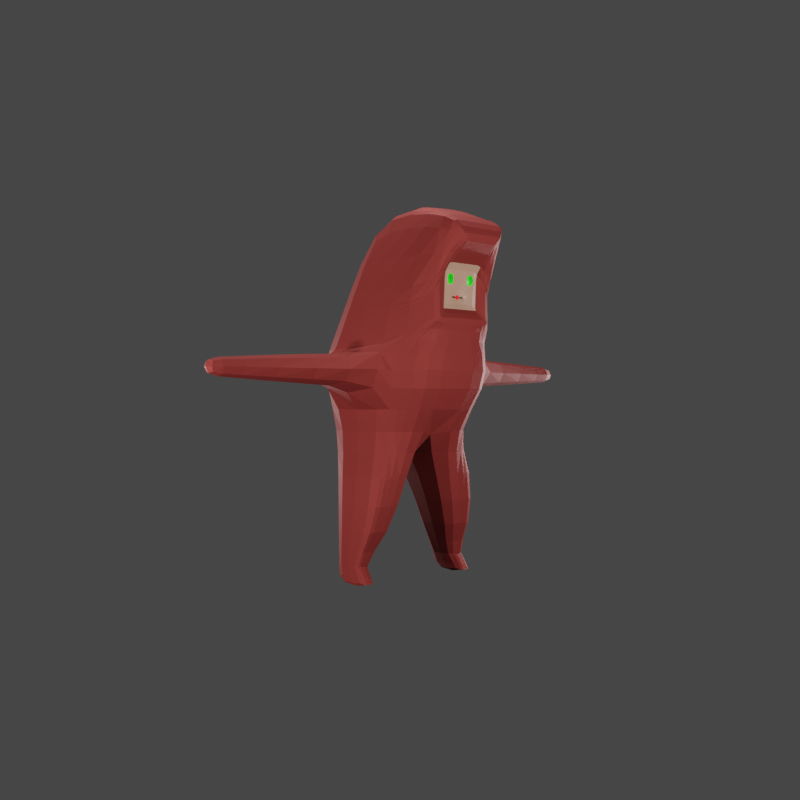 # Source: player_angles.blend  (saved by Blender 3.5.10; exported with 4.5.12 LTS)
import bpy
from mathutils import Matrix  # noqa: F401  (used for matrix-valued properties, if any)

bpy.ops.wm.read_factory_settings(use_empty=True)
scene = bpy.context.scene
scene.name = 'Scene'

# ---- collections
col_collection = bpy.data.collections.new('Collection'); scene.collection.children.link(col_collection)
col_anglecollection = bpy.data.collections.new('AngleCollection'); col_collection.children.link(col_anglecollection)

# ---- materials (node trees are filled in below, after node groups)
mat_base = bpy.data.materials.new('Base')
mat_base.alpha_threshold = 0.0
mat_base.use_transparent_shadow = False
mat_base.roughness = 0.5
mat_base.line_color = (0.0, 0.0, 0.0, 1.0)
mat_material = bpy.data.materials.new('Material')
mat_material.use_transparent_shadow = False
mat_material_001 = bpy.data.materials.new('Material.001')
mat_material_001.use_transparent_shadow = False
mat_material_002 = bpy.data.materials.new('Material.002')
mat_material_002.use_transparent_shadow = False
mat_material_003 = bpy.data.materials.new('Material.003')
mat_material_003.use_transparent_shadow = False
mat_base_001 = bpy.data.materials.new('Base.001')
mat_base_001.alpha_threshold = 0.0
mat_base_001.use_transparent_shadow = False
mat_base_001.roughness = 0.5
mat_base_001.line_color = (0.0, 0.0, 0.0, 1.0)
mat_material_007 = bpy.data.materials.new('Material.007')
mat_material_007.use_transparent_shadow = False
mat_material_006 = bpy.data.materials.new('Material.006')
mat_material_006.use_transparent_shadow = False
mat_material_005 = bpy.data.materials.new('Material.005')
mat_material_005.use_transparent_shadow = False
mat_material_004 = bpy.data.materials.new('Material.004')
mat_material_004.use_transparent_shadow = False

# ---- material node trees
mat_base.use_nodes = True; mat_base.node_tree.nodes.clear()
_N = mat_base.node_tree.nodes; _L = mat_base.node_tree.links
n0 = _N.new('ShaderNodeOutputMaterial'); n0.name = 'Material Output'; n0.location = (300, 300)
n1 = _N.new('ShaderNodeBsdfPrincipled'); n1.name = 'Principled BSDF'; n1.location = (10, 300)
n1.distribution = 'GGX'
n1.subsurface_method = 'RANDOM_WALK_SKIN'
n1.inputs[0].default_value = (0.2061, 0.02677, 0.02325, 1.0)
n1.inputs[1].default_value = 0.7
n1.inputs[2].default_value = 0.7727
n1.inputs[3].default_value = 1.45
n1.inputs[13].default_value = 0.2182
n1.inputs[27].default_value = (0.0, 0.0, 0.0, 1.0)
n1.inputs[28].default_value = 1.0
_L.new(n1.outputs[0], n0.inputs[0])
n0.is_active_output = True
mat_material.use_nodes = True; mat_material.node_tree.nodes.clear()
_N = mat_material.node_tree.nodes; _L = mat_material.node_tree.links
n0 = _N.new('ShaderNodeBsdfPrincipled'); n0.name = 'Principled BSDF'; n0.location = (10, 300)
n0.distribution = 'GGX'
n0.subsurface_method = 'RANDOM_WALK_SKIN'
n0.inputs[0].default_value = (0.3067, 0.1641, 0.1122, 1.0)
n0.inputs[3].default_value = 1.45
n0.inputs[27].default_value = (0.0, 0.0, 0.0, 1.0)
n0.inputs[28].default_value = 1.0
n1 = _N.new('ShaderNodeOutputMaterial'); n1.name = 'Material Output'; n1.location = (300, 300)
_L.new(n0.outputs[0], n1.inputs[0])
n1.is_active_output = True
mat_material_001.use_nodes = True; mat_material_001.node_tree.nodes.clear()
_N = mat_material_001.node_tree.nodes; _L = mat_material_001.node_tree.links
n0 = _N.new('ShaderNodeBsdfPrincipled'); n0.name = 'Principled BSDF'; n0.location = (10, 300)
n0.distribution = 'GGX'
n0.subsurface_method = 'RANDOM_WALK_SKIN'
n0.inputs[0].default_value = (0.0, 0.8, 0.001218, 1.0)
n0.inputs[3].default_value = 1.45
n0.inputs[27].default_value = (0.0, 0.0, 0.0, 1.0)
n0.inputs[28].default_value = 1.0
n1 = _N.new('ShaderNodeOutputMaterial'); n1.name = 'Material Output'; n1.location = (300, 300)
_L.new(n0.outputs[0], n1.inputs[0])
n1.is_active_output = True
mat_material_002.use_nodes = True; mat_material_002.node_tree.nodes.clear()
_N = mat_material_002.node_tree.nodes; _L = mat_material_002.node_tree.links
n0 = _N.new('ShaderNodeBsdfPrincipled'); n0.name = 'Principled BSDF'; n0.location = (10, 300)
n0.distribution = 'GGX'
n0.subsurface_method = 'RANDOM_WALK_SKIN'
n0.inputs[0].default_value = (0.0, 0.0, 0.0, 1.0)
n0.inputs[3].default_value = 1.45
n0.inputs[27].default_value = (0.0, 0.0, 0.0, 1.0)
n0.inputs[28].default_value = 1.0
n1 = _N.new('ShaderNodeOutputMaterial'); n1.name = 'Material Output'; n1.location = (300, 300)
_L.new(n0.outputs[0], n1.inputs[0])
n1.is_active_output = True
mat_material_003.use_nodes = True; mat_material_003.node_tree.nodes.clear()
_N = mat_material_003.node_tree.nodes; _L = mat_material_003.node_tree.links
n0 = _N.new('ShaderNodeBsdfPrincipled'); n0.name = 'Principled BSDF'; n0.location = (10, 300)
n0.distribution = 'GGX'
n0.subsurface_method = 'RANDOM_WALK_SKIN'
n0.inputs[0].default_value = (0.8, 0.0, 0.001207, 1.0)
n0.inputs[3].default_value = 1.45
n0.inputs[27].default_value = (0.0, 0.0, 0.0, 1.0)
n0.inputs[28].default_value = 1.0
n1 = _N.new('ShaderNodeOutputMaterial'); n1.name = 'Material Output'; n1.location = (300, 300)
_L.new(n0.outputs[0], n1.inputs[0])
n1.is_active_output = True
mat_base_001.use_nodes = True; mat_base_001.node_tree.nodes.clear()
_N = mat_base_001.node_tree.nodes; _L = mat_base_001.node_tree.links
n0 = _N.new('ShaderNodeOutputMaterial'); n0.name = 'Material Output'; n0.location = (300, 300)
n1 = _N.new('ShaderNodeBsdfPrincipled'); n1.name = 'Principled BSDF'; n1.location = (10, 300)
n1.distribution = 'GGX'
n1.subsurface_method = 'RANDOM_WALK_SKIN'
n1.inputs[0].default_value = (0.2061, 0.02677, 0.02325, 1.0)
n1.inputs[1].default_value = 0.7
n1.inputs[2].default_value = 0.7727
n1.inputs[3].default_value = 1.45
n1.inputs[13].default_value = 0.2182
n1.inputs[27].default_value = (0.0, 0.0, 0.0, 1.0)
n1.inputs[28].default_value = 1.0
_L.new(n1.outputs[0], n0.inputs[0])
n0.is_active_output = True
mat_material_007.use_nodes = True; mat_material_007.node_tree.nodes.clear()
_N = mat_material_007.node_tree.nodes; _L = mat_material_007.node_tree.links
n0 = _N.new('ShaderNodeBsdfPrincipled'); n0.name = 'Principled BSDF'; n0.location = (10, 300)
n0.distribution = 'GGX'
n0.subsurface_method = 'RANDOM_WALK_SKIN'
n0.inputs[0].default_value = (0.3067, 0.1641, 0.1122, 1.0)
n0.inputs[3].default_value = 1.45
n0.inputs[27].default_value = (0.0, 0.0, 0.0, 1.0)
n0.inputs[28].default_value = 1.0
n1 = _N.new('ShaderNodeOutputMaterial'); n1.name = 'Material Output'; n1.location = (300, 300)
_L.new(n0.outputs[0], n1.inputs[0])
n1.is_active_output = True
mat_material_006.use_nodes = True; mat_material_006.node_tree.nodes.clear()
_N = mat_material_006.node_tree.nodes; _L = mat_material_006.node_tree.links
n0 = _N.new('ShaderNodeBsdfPrincipled'); n0.name = 'Principled BSDF'; n0.location = (10, 300)
n0.distribution = 'GGX'
n0.subsurface_method = 'RANDOM_WALK_SKIN'
n0.inputs[0].default_value = (0.0, 0.8, 0.001218, 1.0)
n0.inputs[3].default_value = 1.45
n0.inputs[27].default_value = (0.0, 0.0, 0.0, 1.0)
n0.inputs[28].default_value = 1.0
n1 = _N.new('ShaderNodeOutputMaterial'); n1.name = 'Material Output'; n1.location = (300, 300)
_L.new(n0.outputs[0], n1.inputs[0])
n1.is_active_output = True
mat_material_005.use_nodes = True; mat_material_005.node_tree.nodes.clear()
_N = mat_material_005.node_tree.nodes; _L = mat_material_005.node_tree.links
n0 = _N.new('ShaderNodeBsdfPrincipled'); n0.name = 'Principled BSDF'; n0.location = (10, 300)
n0.distribution = 'GGX'
n0.subsurface_method = 'RANDOM_WALK_SKIN'
n0.inputs[0].default_value = (0.0, 0.0, 0.0, 1.0)
n0.inputs[3].default_value = 1.45
n0.inputs[27].default_value = (0.0, 0.0, 0.0, 1.0)
n0.inputs[28].default_value = 1.0
n1 = _N.new('ShaderNodeOutputMaterial'); n1.name = 'Material Output'; n1.location = (300, 300)
_L.new(n0.outputs[0], n1.inputs[0])
n1.is_active_output = True
mat_material_004.use_nodes = True; mat_material_004.node_tree.nodes.clear()
_N = mat_material_004.node_tree.nodes; _L = mat_material_004.node_tree.links
n0 = _N.new('ShaderNodeBsdfPrincipled'); n0.name = 'Principled BSDF'; n0.location = (10, 300)
n0.distribution = 'GGX'
n0.subsurface_method = 'RANDOM_WALK_SKIN'
n0.inputs[0].default_value = (0.8, 0.0, 0.001207, 1.0)
n0.inputs[3].default_value = 1.45
n0.inputs[27].default_value = (0.0, 0.0, 0.0, 1.0)
n0.inputs[28].default_value = 1.0
n1 = _N.new('ShaderNodeOutputMaterial'); n1.name = 'Material Output'; n1.location = (300, 300)
_L.new(n0.outputs[0], n1.inputs[0])
n1.is_active_output = True

# ---- world
world_world = bpy.data.worlds.new('World'); scene.world = world_world
world_world.use_nodes = True; world_world.node_tree.nodes.clear()
_N = world_world.node_tree.nodes; _L = world_world.node_tree.links
n0 = _N.new('ShaderNodeOutputWorld'); n0.name = 'World Output'; n0.location = (300, 300)
n1 = _N.new('ShaderNodeBackground'); n1.name = 'Background'; n1.location = (10, 300)
n1.inputs[0].default_value = (0.05088, 0.05088, 0.05088, 1.0)
_L.new(n1.outputs[0], n0.inputs[0])
n0.is_active_output = True
world_world.color = (0.05088, 0.05088, 0.05088)
world_world.use_sun_shadow = False
world_world.sun_shadow_jitter_overblur = 0.0

# ---- cameras
cam_camera = bpy.data.cameras.new('Camera')
cam_camera.clip_end = 100.0
cam_camera.ortho_scale = 7.314
cam_camera_001 = bpy.data.cameras.new('Camera.001')
cam_camera_001.clip_end = 100.0
cam_camera_001.ortho_scale = 7.314
cam_camera_002 = bpy.data.cameras.new('Camera.002')
cam_camera_002.clip_end = 100.0
cam_camera_002.ortho_scale = 7.314
cam_camera_003 = bpy.data.cameras.new('Camera.003')
cam_camera_003.clip_end = 100.0
cam_camera_003.ortho_scale = 7.314
cam_camera_004 = bpy.data.cameras.new('Camera.004')
cam_camera_004.clip_end = 100.0
cam_camera_004.ortho_scale = 7.314
cam_camera_005 = bpy.data.cameras.new('Camera.005')
cam_camera_005.clip_end = 100.0
cam_camera_005.ortho_scale = 7.314
cam_camera_006 = bpy.data.cameras.new('Camera.006')
cam_camera_006.clip_end = 100.0
cam_camera_006.ortho_scale = 7.314
cam_camera_007 = bpy.data.cameras.new('Camera.007')
cam_camera_007.clip_end = 100.0
cam_camera_007.ortho_scale = 7.314

# ---- lights
light_light = bpy.data.lights.new('Light', 'POINT')
light_light.transmission_factor = 0.0
light_light.energy = 1000.0
light_light.shadow_soft_size = 0.1
light_light.shadow_maximum_resolution = 0.006
light_light.use_absolute_resolution = True
light_light_002 = bpy.data.lights.new('Light.002', 'POINT')
light_light_002.transmission_factor = 0.0
light_light_002.energy = 1000.0
light_light_002.shadow_soft_size = 0.1
light_light_002.shadow_maximum_resolution = 0.006
light_light_002.use_absolute_resolution = True
light_light_003 = bpy.data.lights.new('Light.003', 'POINT')
light_light_003.transmission_factor = 0.0
light_light_003.energy = 1000.0
light_light_003.shadow_soft_size = 0.1
light_light_003.shadow_maximum_resolution = 0.006
light_light_003.use_absolute_resolution = True
light_light_004 = bpy.data.lights.new('Light.004', 'POINT')
light_light_004.transmission_factor = 0.0
light_light_004.energy = 1000.0
light_light_004.shadow_soft_size = 0.1
light_light_004.shadow_maximum_resolution = 0.006
light_light_004.use_absolute_resolution = True
light_light_005 = bpy.data.lights.new('Light.005', 'POINT')
light_light_005.transmission_factor = 0.0
light_light_005.energy = 1000.0
light_light_005.shadow_soft_size = 0.1
light_light_005.shadow_maximum_resolution = 0.006
light_light_005.use_absolute_resolution = True

# ---- meshes
me_cube = bpy.data.meshes.new('Cube')
me_cube.from_pydata([(1.021, 0.1863, 3.018), (0.7037, 0.1863, 2.465), (-0.2742, 0.4772, 2.5), (0.4412, 0.511, 2.503), (-0.09382, 0.2396, 3.273), (-0.37, 0.6034, 2.09), (0.2403, 1.132, 2.09), (-0.1724, 1.132, 2.09), (0.4473, 0.3371, 3.281), (0.438, 0.6034, 2.09), (0.1199, 2.154, 1.863), (-0.05198, 2.154, 1.863), (0.9213, 0.3822, 3.226), (0.7223, 0.3822, 2.311), (-0.05198, 2.154, 2.033), (0.1199, 2.154, 2.033), (-0.341, 0.4511, 1.42), (-0.37, 0.0, 1.807), (0.2576, 0.4511, 1.42), (0.7126, 0.0, 1.807), (-0.08908, 0.6766, 0.1045), (-0.37, 0.6034, 1.807), (0.3692, 0.6766, 0.1045), (0.438, 0.6034, 1.807), (-0.37, 0.0, 2.09), (0.438, 0.0, 3.421), (-0.1645, 0.0, 3.296), (0.7126, 0.0, 2.09), (0.9213, 0.0, 3.226), (0.7223, 0.0, 2.311), (1.021, 0.0, 3.018), (0.7037, 0.0, 2.465), (-0.5213, 0.0, 1.42), (0.438, 0.0, 1.42), (-0.08908, 0.5066, 0.1045), (0.3692, 0.5066, 0.1045), (0.2403, 1.132, 1.807), (-0.1724, 1.132, 1.807), (0.1199, 1.914, 1.863), (-0.05198, 1.914, 2.033), (0.1199, 1.914, 2.033), (-0.05198, 1.914, 1.863), (-0.1901, 0.6242, 1.047), (0.3617, 0.6242, 1.047), (0.3617, 0.1438, 1.047), (-0.1901, 0.1438, 1.047), (-0.1342, 0.6532, 0.5255), (0.3023, 0.3445, 0.5255), (-0.1342, 0.3445, 0.5255), (0.3023, 0.6532, 0.5255), (-0.1043, 0.6513, 0.2464), (0.07031, 0.5481, 0.2464), (-0.1043, 0.537, 0.2464), (0.07031, 0.6623, 0.2464), (0.7223, 0.3822, 2.576), (0.7307, 0.1863, 2.831), (0.7307, 0.0, 2.831), (-0.2987, 0.0, 2.508), (0.9671, 0.2925, 3.131), (0.7828, 0.2925, 2.382), (0.7828, 0.0, 2.382), (0.9671, 0.0, 3.131), (0.768, 0.2925, 2.693), (-0.1291, 0.12, 3.285), (0.7155, 0.4067, 2.082), (0.7223, 0.1915, 2.311), (0.7037, 0.09331, 2.465), (0.438, 0.3023, 1.42), (0.3692, 0.5918, 0.1045), (-0.37, 0.3023, 1.807), (0.7155, 0.4067, 1.799), (-0.37, 0.3023, 2.09), (0.4427, 0.1689, 3.413), (0.9213, 0.1915, 3.226), (1.021, 0.09331, 3.018), (-0.5213, 0.3023, 1.42), (-0.08908, 0.5918, 0.1045), (0.3617, 0.3845, 1.047), (-0.1901, 0.3845, 1.047), (0.3023, 0.4991, 0.5255), (-0.1342, 0.4991, 0.5255), (0.07031, 0.6053, 0.2464), (-0.1043, 0.5942, 0.2464), (0.7307, 0.09331, 2.831), (-0.2864, 0.2391, 2.504), (0.7828, 0.1465, 2.382), (0.9671, 0.1465, 3.131), (0.4406, 0.5297, 2.42), (-0.2936, 0.5027, 2.417), (0.7223, 0.3822, 2.523), (0.7253, 0.1863, 2.757), (0.7253, 0.0, 2.757), (-0.3131, 0.0, 2.424), (0.771, 0.2925, 2.63), (-0.3033, 0.2518, 2.421), (0.7587, 0.1172, 2.734), (0.4399, 0.5495, 2.331), (-0.3141, 0.5298, 2.329), (0.7223, 0.3822, 2.466), (0.7195, 0.1863, 2.679), (0.7195, 0.0, 2.679), (-0.3284, 0.0, 2.334), (-0.3212, 0.2654, 2.332), (0.7564, 0.1172, 2.703), (0.7741, 0.2925, 2.563), (-0.1053, 0.2007, 3.277), (0.5282, 0.5395, 2.087), (0.7223, 0.3202, 2.311), (0.7037, 0.156, 2.465), (0.3162, 0.4027, 1.42), (0.3692, 0.649, 0.1045), (0.5282, 0.5395, 1.804), (0.3617, 0.5463, 1.047), (0.3023, 0.6031, 0.5255), (0.07031, 0.6438, 0.2464), (-0.2782, 0.3998, 2.502), (0.7828, 0.245, 2.382), (-0.37, 0.5056, 1.807), (-0.37, 0.5056, 2.09), (0.4458, 0.2824, 3.324), (0.9213, 0.3202, 3.226), (1.021, 0.156, 3.018), (-0.3996, 0.4027, 1.42), (-0.08908, 0.649, 0.1045), (-0.1901, 0.5463, 1.047), (-0.1342, 0.6031, 0.5255), (-0.1043, 0.6327, 0.2464), (0.7307, 0.156, 2.831), (0.9671, 0.245, 3.131), (0.7587, 0.1322, 2.734), (-0.2967, 0.4212, 2.418), (-0.3164, 0.4438, 2.33), (0.7564, 0.1322, 2.703), (0.7253, 0.156, 2.757), (0.7253, 0.09331, 2.757), (0.7195, 0.09331, 2.679), (0.7195, 0.156, 2.679), (0.7593, 0.1404, 2.742), (0.7593, 0.109, 2.742), (0.7558, 0.109, 2.695), (0.7558, 0.1404, 2.695), (0.7524, 0.1322, 2.734), (0.7524, 0.1172, 2.734), (0.7501, 0.1172, 2.703), (0.7501, 0.1322, 2.703), (0.4391, 0.5709, 2.235), (-0.3363, 0.559, 2.234), (0.7223, 0.3822, 2.404), (0.7133, 0.1863, 2.594), (0.6876, 0.0, 2.585), (-0.3449, 0.0, 2.237), (-0.3406, 0.28, 2.236), (0.6924, 0.07705, 2.578), (0.7776, 0.2925, 2.491), (0.7133, 0.156, 2.594), (-0.3377, 0.4683, 2.235), (0.4387, 0.5838, 2.178), (-0.3496, 0.5766, 2.177), (0.7223, 0.3822, 2.367), (0.7095, 0.1863, 2.543), (0.6838, 0.0, 2.552), (-0.3548, 0.0, 2.179), (-0.3522, 0.2888, 2.178), (0.691, 0.07705, 2.559), (0.7095, 0.156, 2.543), (-0.3505, 0.483, 2.177), (0.7796, 0.2925, 2.448), (0.7133, 0.09331, 2.594), (0.7095, 0.09331, 2.543), (0.6924, 0.01625, 2.578), (0.691, 0.01625, 2.559), (1.021, -0.1863, 3.018), (0.7037, -0.1863, 2.465), (-0.2742, -0.4772, 2.5), (0.4412, -0.511, 2.503), (-0.09382, -0.2396, 3.273), (-0.37, -0.6034, 2.09), (0.2403, -1.132, 2.09), (-0.1724, -1.132, 2.09), (0.4473, -0.3371, 3.281), (0.438, -0.6034, 2.09), (0.1199, -2.154, 1.863), (-0.05198, -2.154, 1.863), (0.9213, -0.3822, 3.226), (0.7223, -0.3822, 2.311), (-0.05198, -2.154, 2.033), (0.1199, -2.154, 2.033), (-0.341, -0.4511, 1.42), (0.2576, -0.4511, 1.42), (-0.08908, -0.6766, 0.1045), (-0.37, -0.6034, 1.807), (0.3692, -0.6766, 0.1045), (0.438, -0.6034, 1.807), (-0.08908, -0.5066, 0.1045), (0.3692, -0.5066, 0.1045), (0.2403, -1.132, 1.807), (-0.1724, -1.132, 1.807), (0.1199, -1.914, 1.863), (-0.05198, -1.914, 2.033), (0.1199, -1.914, 2.033), (-0.05198, -1.914, 1.863), (-0.1901, -0.6242, 1.047), (0.3617, -0.6242, 1.047), (0.3617, -0.1438, 1.047), (-0.1901, -0.1438, 1.047), (-0.1342, -0.6532, 0.5255), (0.3023, -0.3445, 0.5255), (-0.1342, -0.3445, 0.5255), (0.3023, -0.6532, 0.5255), (-0.1043, -0.6513, 0.2464), (0.07031, -0.5481, 0.2464), (-0.1043, -0.537, 0.2464), (0.07031, -0.6623, 0.2464), (0.7223, -0.3822, 2.576), (0.7307, -0.1863, 2.831), (0.9671, -0.2925, 3.131), (0.7828, -0.2925, 2.382), (0.768, -0.2925, 2.693), (-0.1291, -0.12, 3.285), (0.7155, -0.4067, 2.082), (0.7223, -0.1915, 2.311), (0.7037, -0.09331, 2.465), (0.438, -0.3023, 1.42), (0.3692, -0.5918, 0.1045), (-0.37, -0.3023, 1.807), (0.7155, -0.4067, 1.799), (-0.37, -0.3023, 2.09), (0.4427, -0.1689, 3.413), (0.9213, -0.1915, 3.226), (1.021, -0.09331, 3.018), (-0.5213, -0.3023, 1.42), (-0.08908, -0.5918, 0.1045), (0.3617, -0.3845, 1.047), (-0.1901, -0.3845, 1.047), (0.3023, -0.4991, 0.5255), (-0.1342, -0.4991, 0.5255), (0.07031, -0.6053, 0.2464), (-0.1043, -0.5942, 0.2464), (0.7307, -0.09331, 2.831), (-0.2864, -0.2391, 2.504), (0.7828, -0.1465, 2.382), (0.9671, -0.1465, 3.131), (0.4406, -0.5297, 2.42), (-0.2936, -0.5027, 2.417), (0.7223, -0.3822, 2.523), (0.7253, -0.1863, 2.757), (0.771, -0.2925, 2.63), (-0.3033, -0.2518, 2.421), (0.7587, -0.1172, 2.734), (0.4399, -0.5495, 2.331), (-0.3141, -0.5298, 2.329), (0.7223, -0.3822, 2.466), (0.7195, -0.1863, 2.679), (-0.3212, -0.2654, 2.332), (0.7564, -0.1172, 2.703), (0.7741, -0.2925, 2.563), (-0.1053, -0.2007, 3.277), (0.5282, -0.5395, 2.087), (0.7223, -0.3202, 2.311), (0.7037, -0.156, 2.465), (0.3162, -0.4027, 1.42), (0.3692, -0.649, 0.1045), (0.5282, -0.5395, 1.804), (0.3617, -0.5463, 1.047), (0.3023, -0.6031, 0.5255), (0.07031, -0.6438, 0.2464), (-0.2782, -0.3998, 2.502), (0.7828, -0.245, 2.382), (-0.37, -0.5056, 1.807), (-0.37, -0.5056, 2.09), (0.4458, -0.2824, 3.324), (0.9213, -0.3202, 3.226), (1.021, -0.156, 3.018), (-0.3996, -0.4027, 1.42), (-0.08908, -0.649, 0.1045), (-0.1901, -0.5463, 1.047), (-0.1342, -0.6031, 0.5255), (-0.1043, -0.6327, 0.2464), (0.7307, -0.156, 2.831), (0.9671, -0.245, 3.131), (0.7587, -0.1322, 2.734), (-0.2967, -0.4212, 2.418), (-0.3164, -0.4438, 2.33), (0.7564, -0.1322, 2.703), (0.7253, -0.156, 2.757), (0.7253, -0.09331, 2.757), (0.7195, -0.09331, 2.679), (0.7195, -0.156, 2.679), (0.7593, -0.1404, 2.742), (0.7593, -0.109, 2.742), (0.7558, -0.109, 2.695), (0.7558, -0.1404, 2.695), (0.7524, -0.1322, 2.734), (0.7524, -0.1172, 2.734), (0.7501, -0.1172, 2.703), (0.7501, -0.1322, 2.703), (0.4391, -0.5709, 2.235), (-0.3363, -0.559, 2.234), (0.7223, -0.3822, 2.404), (0.7133, -0.1863, 2.594), (-0.3406, -0.28, 2.236), (0.6924, -0.07705, 2.578), (0.7776, -0.2925, 2.491), (0.7133, -0.156, 2.594), (-0.3377, -0.4683, 2.235), (0.4387, -0.5838, 2.178), (-0.3496, -0.5766, 2.177), (0.7223, -0.3822, 2.367), (0.7095, -0.1863, 2.543), (-0.3522, -0.2888, 2.178), (0.691, -0.07705, 2.559), (0.7095, -0.156, 2.543), (-0.3505, -0.483, 2.177), (0.7796, -0.2925, 2.448), (0.7133, -0.09331, 2.594), (0.7095, -0.09331, 2.543), (0.6924, -0.01625, 2.578), (0.691, -0.01625, 2.559)], [], [(6, 36, 38, 40), (37, 7, 39, 41), (115, 105, 4, 2), (21, 23, 18, 16), (134, 83, 56, 91), (2, 4, 8, 3), (158, 13, 9, 156), (7, 6, 40, 39), (120, 12, 8, 119), (36, 37, 41, 38), (166, 59, 13, 158), (9, 23, 36, 6), (128, 58, 12, 120), (21, 5, 7, 37), (5, 9, 6, 7), (23, 21, 37, 36), (117, 21, 16, 122), (40, 38, 10, 15), (41, 39, 14, 11), (126, 50, 20, 123), (39, 40, 15, 14), (50, 53, 22, 20), (81, 51, 35, 68), (14, 15, 10, 11), (76, 68, 35, 34), (70, 19, 33, 67), (38, 41, 11, 10), (85, 60, 29, 65), (118, 5, 21, 117), (65, 29, 27, 64), (64, 27, 19, 70), (83, 74, 30, 56), (52, 34, 35, 51), (72, 63, 26, 25), (32, 45, 44, 33), (67, 33, 44, 77), (16, 18, 43, 42), (122, 16, 42, 124), (45, 48, 47, 44), (77, 44, 47, 79), (42, 43, 49, 46), (124, 42, 46, 125), (48, 52, 51, 47), (79, 47, 51, 81), (46, 49, 53, 50), (125, 46, 50, 126), (58, 62, 54, 12), (12, 54, 3, 8), (88, 2, 3, 87), (130, 115, 2, 88), (0, 55, 62, 58), (66, 31, 60, 85), (121, 0, 58, 128), (159, 1, 59, 166), (30, 74, 86, 61), (108, 66, 85, 116), (92, 57, 84, 94), (48, 80, 82, 52), (113, 79, 81, 114), (45, 78, 80, 48), (112, 77, 79, 113), (32, 75, 78, 45), (109, 67, 77, 112), (119, 105, 63, 72), (127, 121, 74, 83), (106, 64, 70, 111), (107, 65, 64, 106), (24, 71, 69, 17), (116, 85, 65, 107), (111, 70, 67, 109), (123, 110, 68, 76), (114, 81, 68, 110), (52, 82, 76, 34), (17, 69, 75, 32), (61, 86, 73, 28), (28, 73, 72, 25), (133, 127, 83, 134), (57, 26, 63, 84), (103, 132, 144, 143), (101, 92, 94, 102), (55, 90, 93, 62), (131, 130, 88, 97), (97, 88, 87, 96), (62, 93, 89, 54), (54, 89, 87, 3), (135, 134, 91, 100), (167, 135, 100, 149), (146, 97, 96, 145), (155, 131, 97, 146), (150, 101, 102, 151), (154, 136, 135, 167), (90, 99, 104, 93), (93, 104, 98, 89), (89, 98, 96, 87), (148, 99, 136, 154), (151, 102, 131, 155), (102, 94, 130, 131), (99, 90, 133, 136), (90, 55, 127, 133), (53, 114, 110, 22), (20, 22, 110, 123), (23, 111, 109, 18), (59, 116, 107, 13), (13, 107, 106, 9), (9, 106, 111, 23), (55, 0, 121, 127), (8, 4, 105, 119), (18, 109, 112, 43), (43, 112, 113, 49), (49, 113, 114, 53), (1, 108, 116, 59), (74, 121, 128, 86), (94, 84, 115, 130), (80, 125, 126, 82), (78, 124, 125, 80), (75, 122, 124, 78), (71, 118, 117, 69), (82, 126, 123, 76), (69, 117, 122, 75), (86, 128, 120, 73), (73, 120, 119, 72), (84, 63, 105, 115), (138, 137, 133, 134), (139, 138, 134, 135), (140, 139, 135, 136), (137, 140, 136, 133), (95, 129, 137, 138), (103, 95, 138, 139), (132, 103, 139, 140), (129, 132, 140, 137), (144, 141, 142, 143), (129, 95, 142, 141), (132, 129, 141, 144), (95, 103, 143, 142), (162, 151, 155, 165), (159, 148, 154, 164), (164, 154, 167, 168), (161, 150, 151, 162), (165, 155, 146, 157), (157, 146, 145, 156), (163, 152, 169, 170), (99, 148, 153, 104), (104, 153, 147, 98), (98, 147, 145, 96), (66, 168, 160, 31), (5, 157, 156, 9), (118, 165, 157, 5), (24, 161, 162, 71), (108, 164, 168, 66), (1, 159, 164, 108), (71, 162, 165, 118), (148, 159, 166, 153), (153, 166, 158, 147), (147, 158, 156, 145), (169, 152, 167, 149), (170, 169, 149, 160), (152, 163, 168, 167), (163, 170, 160, 168), (177, 199, 197, 195), (196, 200, 198, 178), (266, 173, 175, 256), (190, 187, 188, 192), (285, 91, 56, 238), (173, 174, 179, 175), (307, 305, 180, 184), (178, 198, 199, 177), (271, 270, 179, 183), (195, 197, 200, 196), (313, 307, 184, 216), (180, 177, 195, 192), (279, 271, 183, 215), (190, 196, 178, 176), (176, 178, 177, 180), (192, 195, 196, 190), (268, 273, 187, 190), (199, 186, 181, 197), (200, 182, 185, 198), (277, 274, 189, 209), (198, 185, 186, 199), (209, 189, 191, 212), (236, 223, 194, 210), (185, 182, 181, 186), (231, 193, 194, 223), (225, 222, 33, 19), (197, 181, 182, 200), (240, 220, 29, 60), (269, 268, 190, 176), (220, 219, 27, 29), (219, 225, 19, 27), (238, 56, 30, 229), (211, 210, 194, 193), (227, 25, 26, 218), (32, 33, 203, 204), (222, 232, 203, 33), (187, 201, 202, 188), (273, 275, 201, 187), (204, 203, 206, 207), (232, 234, 206, 203), (201, 205, 208, 202), (275, 276, 205, 201), (207, 206, 210, 211), (234, 236, 210, 206), (205, 209, 212, 208), (276, 277, 209, 205), (215, 183, 213, 217), (183, 179, 174, 213), (243, 242, 174, 173), (281, 243, 173, 266), (171, 215, 217, 214), (221, 240, 60, 31), (272, 279, 215, 171), (308, 313, 216, 172), (30, 61, 241, 229), (259, 267, 240, 221), (92, 247, 239, 57), (207, 211, 237, 235), (264, 265, 236, 234), (204, 207, 235, 233), (263, 264, 234, 232), (32, 204, 233, 230), (260, 263, 232, 222), (270, 227, 218, 256), (278, 238, 229, 272), (257, 262, 225, 219), (258, 257, 219, 220), (24, 17, 224, 226), (267, 258, 220, 240), (262, 260, 222, 225), (274, 231, 223, 261), (265, 261, 223, 236), (211, 193, 231, 237), (17, 32, 230, 224), (61, 28, 228, 241), (28, 25, 227, 228), (284, 285, 238, 278), (57, 239, 218, 26), (254, 294, 295, 283), (101, 253, 247, 92), (214, 217, 246, 245), (282, 250, 243, 281), (250, 249, 242, 243), (217, 213, 244, 246), (213, 174, 242, 244), (286, 100, 91, 285), (314, 149, 100, 286), (297, 296, 249, 250), (304, 297, 250, 282), (150, 300, 253, 101), (303, 314, 286, 287), (245, 246, 255, 252), (246, 244, 251, 255), (244, 242, 249, 251), (299, 303, 287, 252), (300, 304, 282, 253), (253, 282, 281, 247), (252, 287, 284, 245), (245, 284, 278, 214), (212, 191, 261, 265), (189, 274, 261, 191), (192, 188, 260, 262), (216, 184, 258, 267), (184, 180, 257, 258), (180, 192, 262, 257), (214, 278, 272, 171), (179, 270, 256, 175), (188, 202, 263, 260), (202, 208, 264, 263), (208, 212, 265, 264), (172, 216, 267, 259), (229, 241, 279, 272), (247, 281, 266, 239), (235, 237, 277, 276), (233, 235, 276, 275), (230, 233, 275, 273), (226, 224, 268, 269), (237, 231, 274, 277), (224, 230, 273, 268), (241, 228, 271, 279), (228, 227, 270, 271), (239, 266, 256, 218), (289, 285, 284, 288), (290, 286, 285, 289), (291, 287, 286, 290), (288, 284, 287, 291), (248, 289, 288, 280), (254, 290, 289, 248), (283, 291, 290, 254), (280, 288, 291, 283), (295, 294, 293, 292), (280, 292, 293, 248), (283, 295, 292, 280), (248, 293, 294, 254), (309, 312, 304, 300), (308, 311, 303, 299), (311, 315, 314, 303), (161, 309, 300, 150), (312, 306, 297, 304), (306, 305, 296, 297), (310, 317, 316, 301), (252, 255, 302, 299), (255, 251, 298, 302), (251, 249, 296, 298), (221, 31, 160, 315), (176, 180, 305, 306), (269, 176, 306, 312), (24, 226, 309, 161), (259, 221, 315, 311), (172, 259, 311, 308), (226, 269, 312, 309), (299, 302, 313, 308), (302, 298, 307, 313), (298, 296, 305, 307), (316, 149, 314, 301), (317, 160, 149, 316), (301, 314, 315, 310), (310, 315, 160, 317)])
me_cube.polygons.foreach_set('material_index', [0, 0, 0, 0, 1, 0, 0, 0, 0, 0, 0, 0, 0, 0, 0, 0, 0, 0, 0, 0, 0, 0, 0, 0, 0, 0, 0, 0, 0, 0, 0, 0, 0, 0, 0, 0, 0, 0, 0, 0, 0, 0, 0, 0, 0, 0, 0, 0, 0, 0, 0, 0, 0, 0, 0, 0, 0, 0, 0, 0, 0, 0, 0, 0, 0, 0, 0, 0, 0, 0, 0, 0, 0, 0, 0, 0, 1, 0, 2, 0, 0, 0, 0, 0, 0, 1, 1, 0, 0, 0, 1, 0, 0, 0, 1, 0, 0, 1, 1, 0, 0, 0, 0, 0, 0, 0, 0, 0, 0, 0, 0, 0, 0, 0, 0, 0, 0, 0, 0, 0, 0, 0, 2, 2, 2, 2, 2, 2, 2, 2, 3, 2, 2, 2, 0, 1, 1, 0, 0, 0, 3, 0, 0, 0, 1, 0, 0, 0, 1, 1, 0, 0, 0, 0, 1, 4, 1, 1, 0, 0, 0, 0, 1, 0, 0, 0, 0, 0, 0, 0, 0, 0, 0, 0, 0, 0, 0, 0, 0, 0, 0, 0, 0, 0, 0, 0, 0, 0, 0, 0, 0, 0, 0, 0, 0, 0, 0, 0, 0, 0, 0, 0, 0, 0, 0, 0, 0, 0, 0, 0, 0, 0, 0, 0, 0, 0, 0, 0, 0, 0, 0, 0, 0, 0, 0, 0, 0, 0, 0, 0, 0, 0, 0, 0, 1, 0, 2, 0, 0, 0, 0, 0, 0, 1, 1, 0, 0, 0, 1, 0, 0, 0, 1, 0, 0, 1, 1, 0, 0, 0, 0, 0, 0, 0, 0, 0, 0, 0, 0, 0, 0, 0, 0, 0, 0, 0, 0, 0, 0, 0, 2, 2, 2, 2, 2, 2, 2, 2, 3, 2, 2, 2, 0, 1, 1, 0, 0, 0, 3, 0, 0, 0, 1, 0, 0, 0, 1, 1, 0, 0, 0, 0, 1, 4, 1, 1])
_uv = me_cube.uv_layers.new(name='UVMap')
_uv.uv.foreach_set('vector', [0.375, 0.5, 0.375, 0.5, 0.375, 0.5, 0.375, 0.5, 0.375, 0.25, 0.375, 0.25, 0.375, 0.25, 0.375, 0.25, 0.4617, 0.2297, 0.625, 0.2297, 0.625, 0.25, 0.4617, 0.25, 0.375, 0.25, 0.375, 0.5, 0.375, 0.5, 0.375, 0.25, 0.4975, 0.6222, 0.4983, 0.6222, 0.4983, 0.625, 0.4975, 0.625, 0.4617, 0.25, 0.625, 0.25, 0.625, 0.5, 0.4617, 0.5, 0.4325, 0.5458, 0.4208, 0.5458, 0.375, 0.5, 0.3935, 0.5, 0.375, 0.25, 0.375, 0.5, 0.375, 0.5, 0.375, 0.25, 0.5792, 0.5587, 0.5792, 0.5458, 0.625, 0.5, 0.625, 0.5203, 0.375, 0.5, 0.375, 0.25, 0.375, 0.25, 0.375, 0.5, 0.4612, 0.5795, 0.4545, 0.5795, 0.4208, 0.5458, 0.4325, 0.5458, 0.375, 0.5, 0.375, 0.5, 0.375, 0.5, 0.375, 0.5, 0.5455, 0.5869, 0.5455, 0.5795, 0.5792, 0.5458, 0.5792, 0.5587, 0.375, 0.25, 0.375, 0.25, 0.375, 0.25, 0.375, 0.25, 0.375, 0.25, 0.375, 0.5, 0.375, 0.5, 0.375, 0.25, 0.375, 0.5, 0.375, 0.25, 0.375, 0.25, 0.375, 0.5, 0.375, 0.2297, 0.375, 0.25, 0.375, 0.25, 0.375, 0.2297, 0.375, 0.5, 0.375, 0.5, 0.375, 0.5, 0.375, 0.5, 0.375, 0.25, 0.375, 0.25, 0.375, 0.25, 0.375, 0.25, 0.375, 0.2297, 0.375, 0.25, 0.375, 0.25, 0.375, 0.2297, 0.375, 0.25, 0.375, 0.5, 0.375, 0.5, 0.375, 0.25, 0.375, 0.25, 0.375, 0.5, 0.375, 0.5, 0.375, 0.25, 0.375, 0.5624, 0.375, 0.625, 0.375, 0.625, 0.375, 0.5624, 0.375, 0.25, 0.375, 0.5, 0.375, 0.5, 0.375, 0.25, 0.125, 0.5624, 0.375, 0.5624, 0.375, 0.625, 0.125, 0.625, 0.375, 0.5624, 0.375, 0.625, 0.375, 0.625, 0.375, 0.5624, 0.375, 0.5, 0.375, 0.25, 0.375, 0.25, 0.375, 0.5, 0.4545, 0.6022, 0.4545, 0.625, 0.4208, 0.625, 0.4208, 0.5853, 0.375, 0.2297, 0.375, 0.25, 0.375, 0.25, 0.375, 0.2297, 0.4208, 0.5853, 0.4208, 0.625, 0.375, 0.625, 0.375, 0.5624, 0.375, 0.5624, 0.375, 0.625, 0.375, 0.625, 0.375, 0.5624, 0.4983, 0.6222, 0.5057, 0.6221, 0.5057, 0.625, 0.4983, 0.625, 0.375, 0.125, 0.375, 0.125, 0.375, 0.625, 0.375, 0.625, 0.625, 0.5624, 0.875, 0.5624, 0.875, 0.625, 0.625, 0.625, 0.375, 0.125, 0.375, 0.125, 0.375, 0.625, 0.375, 0.625, 0.375, 0.5624, 0.375, 0.625, 0.375, 0.625, 0.375, 0.5624, 0.375, 0.25, 0.375, 0.5, 0.375, 0.5, 0.375, 0.25, 0.375, 0.2297, 0.375, 0.25, 0.375, 0.25, 0.375, 0.2297, 0.375, 0.125, 0.375, 0.125, 0.375, 0.625, 0.375, 0.625, 0.375, 0.5624, 0.375, 0.625, 0.375, 0.625, 0.375, 0.5624, 0.375, 0.25, 0.375, 0.5, 0.375, 0.5, 0.375, 0.25, 0.375, 0.2297, 0.375, 0.25, 0.375, 0.25, 0.375, 0.2297, 0.375, 0.125, 0.375, 0.125, 0.375, 0.625, 0.375, 0.625, 0.375, 0.5624, 0.375, 0.625, 0.375, 0.625, 0.375, 0.5624, 0.375, 0.25, 0.375, 0.5, 0.375, 0.5, 0.375, 0.25, 0.375, 0.2297, 0.375, 0.25, 0.375, 0.25, 0.375, 0.2297, 0.5455, 0.5795, 0.4861, 0.5795, 0.4758, 0.5458, 0.5792, 0.5458, 0.5792, 0.5458, 0.4758, 0.5458, 0.4617, 0.5, 0.625, 0.5, 0.4442, 0.25, 0.4617, 0.25, 0.4617, 0.5, 0.4442, 0.5, 0.4442, 0.2297, 0.4617, 0.2297, 0.4617, 0.25, 0.4442, 0.25, 0.5057, 0.6193, 0.4983, 0.6193, 0.4861, 0.5795, 0.5455, 0.5795, 0.4943, 0.6221, 0.4943, 0.625, 0.4545, 0.625, 0.4545, 0.6022, 0.5057, 0.6202, 0.5057, 0.6193, 0.5455, 0.5795, 0.5455, 0.5869, 0.4952, 0.6193, 0.4943, 0.6193, 0.4545, 0.5795, 0.4612, 0.5795, 0.5057, 0.625, 0.5057, 0.6221, 0.5455, 0.6022, 0.5455, 0.625, 0.4943, 0.6202, 0.4943, 0.6221, 0.4545, 0.6022, 0.4545, 0.5869, 0.4442, 0.125, 0.4617, 0.125, 0.4617, 0.1876, 0.4442, 0.1876, 0.375, 0.125, 0.375, 0.1876, 0.375, 0.1876, 0.375, 0.125, 0.375, 0.5203, 0.375, 0.5624, 0.375, 0.5624, 0.375, 0.5203, 0.375, 0.125, 0.375, 0.1876, 0.375, 0.1876, 0.375, 0.125, 0.375, 0.5203, 0.375, 0.5624, 0.375, 0.5624, 0.375, 0.5203, 0.375, 0.125, 0.375, 0.1876, 0.375, 0.1876, 0.375, 0.125, 0.375, 0.5203, 0.375, 0.5624, 0.375, 0.5624, 0.375, 0.5203, 0.625, 0.5203, 0.875, 0.5203, 0.875, 0.5624, 0.625, 0.5624, 0.4983, 0.6202, 0.5057, 0.6202, 0.5057, 0.6221, 0.4983, 0.6222, 0.375, 0.5203, 0.375, 0.5624, 0.375, 0.5624, 0.375, 0.5203, 0.4208, 0.5587, 0.4208, 0.5853, 0.375, 0.5624, 0.375, 0.5203, 0.375, 0.125, 0.375, 0.1876, 0.375, 0.1876, 0.375, 0.125, 0.4545, 0.5869, 0.4545, 0.6022, 0.4208, 0.5853, 0.4208, 0.5587, 0.375, 0.5203, 0.375, 0.5624, 0.375, 0.5624, 0.375, 0.5203, 0.125, 0.5203, 0.375, 0.5203, 0.375, 0.5624, 0.125, 0.5624, 0.375, 0.5203, 0.375, 0.5624, 0.375, 0.5624, 0.375, 0.5203, 0.375, 0.125, 0.375, 0.1876, 0.375, 0.1876, 0.375, 0.125, 0.375, 0.125, 0.375, 0.1876, 0.375, 0.1876, 0.375, 0.125, 0.5455, 0.625, 0.5455, 0.6022, 0.5792, 0.5853, 0.5792, 0.625, 0.5792, 0.625, 0.5792, 0.5853, 0.625, 0.5624, 0.625, 0.625, 0.4975, 0.6202, 0.4983, 0.6202, 0.4983, 0.6222, 0.4975, 0.6222, 0.4617, 0.125, 0.625, 0.125, 0.625, 0.1876, 0.4617, 0.1876, 0.4969, 0.6214, 0.4969, 0.621, 0.4969, 0.621, 0.4969, 0.6214, 0.4256, 0.125, 0.4442, 0.125, 0.4442, 0.1876, 0.4256, 0.1876, 0.4983, 0.6193, 0.4975, 0.6193, 0.4797, 0.5795, 0.4861, 0.5795, 0.4256, 0.2297, 0.4442, 0.2297, 0.4442, 0.25, 0.4256, 0.25, 0.4256, 0.25, 0.4442, 0.25, 0.4442, 0.5, 0.4256, 0.5, 0.4861, 0.5795, 0.4797, 0.5795, 0.4647, 0.5458, 0.4758, 0.5458, 0.4758, 0.5458, 0.4647, 0.5458, 0.4442, 0.5, 0.4617, 0.5, 0.4966, 0.6222, 0.4975, 0.6222, 0.4975, 0.625, 0.4966, 0.625, 0.4957, 0.6221, 0.4966, 0.6222, 0.4966, 0.625, 0.4957, 0.625, 0.4056, 0.25, 0.4256, 0.25, 0.4256, 0.5, 0.4056, 0.5, 0.4056, 0.2297, 0.4256, 0.2297, 0.4256, 0.25, 0.4056, 0.25, 0.4056, 0.125, 0.4256, 0.125, 0.4256, 0.1876, 0.4056, 0.1876, 0.4957, 0.6202, 0.4966, 0.6202, 0.4966, 0.6222, 0.4957, 0.6221, 0.4975, 0.6193, 0.4966, 0.6193, 0.4729, 0.5795, 0.4797, 0.5795, 0.4797, 0.5795, 0.4729, 0.5795, 0.4529, 0.5458, 0.4647, 0.5458, 0.4647, 0.5458, 0.4529, 0.5458, 0.4256, 0.5, 0.4442, 0.5, 0.4957, 0.6193, 0.4966, 0.6193, 0.4966, 0.6202, 0.4957, 0.6202, 0.4056, 0.1876, 0.4256, 0.1876, 0.4256, 0.2297, 0.4056, 0.2297, 0.4256, 0.1876, 0.4442, 0.1876, 0.4442, 0.2297, 0.4256, 0.2297, 0.4966, 0.6193, 0.4975, 0.6193, 0.4975, 0.6202, 0.4966, 0.6202, 0.4975, 0.6193, 0.4983, 0.6193, 0.4983, 0.6202, 0.4975, 0.6202, 0.375, 0.5, 0.375, 0.5203, 0.375, 0.5203, 0.375, 0.5, 0.125, 0.5, 0.375, 0.5, 0.375, 0.5203, 0.125, 0.5203, 0.375, 0.5, 0.375, 0.5203, 0.375, 0.5203, 0.375, 0.5, 0.4545, 0.5795, 0.4545, 0.5869, 0.4208, 0.5587, 0.4208, 0.5458, 0.4208, 0.5458, 0.4208, 0.5587, 0.375, 0.5203, 0.375, 0.5, 0.375, 0.5, 0.375, 0.5203, 0.375, 0.5203, 0.375, 0.5, 0.4983, 0.6193, 0.5057, 0.6193, 0.5057, 0.6202, 0.4983, 0.6202, 0.625, 0.5, 0.875, 0.5, 0.875, 0.5203, 0.625, 0.5203, 0.375, 0.5, 0.375, 0.5203, 0.375, 0.5203, 0.375, 0.5, 0.375, 0.5, 0.375, 0.5203, 0.375, 0.5203, 0.375, 0.5, 0.375, 0.5, 0.375, 0.5203, 0.375, 0.5203, 0.375, 0.5, 0.4943, 0.6193, 0.4943, 0.6202, 0.4545, 0.5869, 0.4545, 0.5795, 0.5057, 0.6221, 0.5057, 0.6202, 0.5455, 0.5869, 0.5455, 0.6022, 0.4442, 0.1876, 0.4617, 0.1876, 0.4617, 0.2297, 0.4442, 0.2297, 0.375, 0.1876, 0.375, 0.2297, 0.375, 0.2297, 0.375, 0.1876, 0.375, 0.1876, 0.375, 0.2297, 0.375, 0.2297, 0.375, 0.1876, 0.375, 0.1876, 0.375, 0.2297, 0.375, 0.2297, 0.375, 0.1876, 0.375, 0.1876, 0.375, 0.2297, 0.375, 0.2297, 0.375, 0.1876, 0.375, 0.1876, 0.375, 0.2297, 0.375, 0.2297, 0.375, 0.1876, 0.375, 0.1876, 0.375, 0.2297, 0.375, 0.2297, 0.375, 0.1876, 0.5455, 0.6022, 0.5455, 0.5869, 0.5792, 0.5587, 0.5792, 0.5853, 0.5792, 0.5853, 0.5792, 0.5587, 0.625, 0.5203, 0.625, 0.5624, 0.4617, 0.1876, 0.625, 0.1876, 0.625, 0.2297, 0.4617, 0.2297, 0.4973, 0.6217, 0.4973, 0.6207, 0.4975, 0.6202, 0.4975, 0.6222, 0.4968, 0.6217, 0.4973, 0.6217, 0.4975, 0.6222, 0.4966, 0.6222, 0.4968, 0.6207, 0.4968, 0.6217, 0.4966, 0.6222, 0.4966, 0.6202, 0.4973, 0.6207, 0.4968, 0.6207, 0.4966, 0.6202, 0.4975, 0.6202, 0.4972, 0.6214, 0.4972, 0.621, 0.4973, 0.6207, 0.4973, 0.6217, 0.4969, 0.6214, 0.4972, 0.6214, 0.4973, 0.6217, 0.4968, 0.6217, 0.4969, 0.621, 0.4969, 0.6214, 0.4968, 0.6217, 0.4968, 0.6207, 0.4972, 0.621, 0.4969, 0.621, 0.4968, 0.6207, 0.4973, 0.6207, 0.4969, 0.621, 0.4972, 0.621, 0.4972, 0.6214, 0.4969, 0.6214, 0.4972, 0.621, 0.4972, 0.6214, 0.4972, 0.6214, 0.4972, 0.621, 0.4969, 0.621, 0.4972, 0.621, 0.4972, 0.621, 0.4969, 0.621, 0.4972, 0.6214, 0.4969, 0.6214, 0.4969, 0.6214, 0.4972, 0.6214, 0.3935, 0.1876, 0.4056, 0.1876, 0.4056, 0.2297, 0.3935, 0.2297, 0.4952, 0.6193, 0.4957, 0.6193, 0.4957, 0.6202, 0.4952, 0.6202, 0.4952, 0.6202, 0.4957, 0.6202, 0.4957, 0.6221, 0.4952, 0.6221, 0.3935, 0.125, 0.4056, 0.125, 0.4056, 0.1876, 0.3935, 0.1876, 0.3935, 0.2297, 0.4056, 0.2297, 0.4056, 0.25, 0.3935, 0.25, 0.3935, 0.25, 0.4056, 0.25, 0.4056, 0.5, 0.3935, 0.5, 0.4953, 0.6226, 0.4955, 0.6226, 0.4955, 0.6245, 0.4953, 0.6245, 0.4966, 0.6193, 0.4957, 0.6193, 0.4656, 0.5795, 0.4729, 0.5795, 0.4729, 0.5795, 0.4656, 0.5795, 0.4402, 0.5458, 0.4529, 0.5458, 0.4529, 0.5458, 0.4402, 0.5458, 0.4056, 0.5, 0.4256, 0.5, 0.4943, 0.6221, 0.4952, 0.6221, 0.4952, 0.625, 0.4943, 0.625, 0.375, 0.25, 0.3935, 0.25, 0.3935, 0.5, 0.375, 0.5, 0.375, 0.2297, 0.3935, 0.2297, 0.3935, 0.25, 0.375, 0.25, 0.375, 0.125, 0.3935, 0.125, 0.3935, 0.1876, 0.375, 0.1876, 0.4943, 0.6202, 0.4952, 0.6202, 0.4952, 0.6221, 0.4943, 0.6221, 0.4943, 0.6193, 0.4952, 0.6193, 0.4952, 0.6202, 0.4943, 0.6202, 0.375, 0.1876, 0.3935, 0.1876, 0.3935, 0.2297, 0.375, 0.2297, 0.4957, 0.6193, 0.4952, 0.6193, 0.4612, 0.5795, 0.4656, 0.5795, 0.4656, 0.5795, 0.4612, 0.5795, 0.4325, 0.5458, 0.4402, 0.5458, 0.4402, 0.5458, 0.4325, 0.5458, 0.3935, 0.5, 0.4056, 0.5, 0.4955, 0.6245, 0.4955, 0.6226, 0.4957, 0.6221, 0.4957, 0.625, 0.4953, 0.6245, 0.4955, 0.6245, 0.4957, 0.625, 0.4952, 0.625, 0.4955, 0.6226, 0.4953, 0.6226, 0.4952, 0.6221, 0.4957, 0.6221, 0.4953, 0.6226, 0.4953, 0.6245, 0.4952, 0.625, 0.4952, 0.6221, 0.375, 0.5, 0.375, 0.5, 0.375, 0.5, 0.375, 0.5, 0.375, 0.25, 0.375, 0.25, 0.375, 0.25, 0.375, 0.25, 0.4617, 0.2297, 0.4617, 0.25, 0.625, 0.25, 0.625, 0.2297, 0.375, 0.25, 0.375, 0.25, 0.375, 0.5, 0.375, 0.5, 0.4975, 0.6222, 0.4975, 0.625, 0.4983, 0.625, 0.4983, 0.6222, 0.4617, 0.25, 0.4617, 0.5, 0.625, 0.5, 0.625, 0.25, 0.4325, 0.5458, 0.3935, 0.5, 0.375, 0.5, 0.4208, 0.5458, 0.375, 0.25, 0.375, 0.25, 0.375, 0.5, 0.375, 0.5, 0.5792, 0.5587, 0.625, 0.5203, 0.625, 0.5, 0.5792, 0.5458, 0.375, 0.5, 0.375, 0.5, 0.375, 0.25, 0.375, 0.25, 0.4612, 0.5795, 0.4325, 0.5458, 0.4208, 0.5458, 0.4545, 0.5795, 0.375, 0.5, 0.375, 0.5, 0.375, 0.5, 0.375, 0.5, 0.5455, 0.5869, 0.5792, 0.5587, 0.5792, 0.5458, 0.5455, 0.5795, 0.375, 0.25, 0.375, 0.25, 0.375, 0.25, 0.375, 0.25, 0.375, 0.25, 0.375, 0.25, 0.375, 0.5, 0.375, 0.5, 0.375, 0.5, 0.375, 0.5, 0.375, 0.25, 0.375, 0.25, 0.375, 0.2297, 0.375, 0.2297, 0.375, 0.25, 0.375, 0.25, 0.375, 0.5, 0.375, 0.5, 0.375, 0.5, 0.375, 0.5, 0.375, 0.25, 0.375, 0.25, 0.375, 0.25, 0.375, 0.25, 0.375, 0.2297, 0.375, 0.2297, 0.375, 0.25, 0.375, 0.25, 0.375, 0.25, 0.375, 0.25, 0.375, 0.5, 0.375, 0.5, 0.375, 0.25, 0.375, 0.25, 0.375, 0.5, 0.375, 0.5, 0.375, 0.5624, 0.375, 0.5624, 0.375, 0.625, 0.375, 0.625, 0.375, 0.25, 0.375, 0.25, 0.375, 0.5, 0.375, 0.5, 0.125, 0.5624, 0.125, 0.625, 0.375, 0.625, 0.375, 0.5624, 0.375, 0.5624, 0.375, 0.5624, 0.375, 0.625, 0.375, 0.625, 0.375, 0.5, 0.375, 0.5, 0.375, 0.25, 0.375, 0.25, 0.4545, 0.6022, 0.4208, 0.5853, 0.4208, 0.625, 0.4545, 0.625, 0.375, 0.2297, 0.375, 0.2297, 0.375, 0.25, 0.375, 0.25, 0.4208, 0.5853, 0.375, 0.5624, 0.375, 0.625, 0.4208, 0.625, 0.375, 0.5624, 0.375, 0.5624, 0.375, 0.625, 0.375, 0.625, 0.4983, 0.6222, 0.4983, 0.625, 0.5057, 0.625, 0.5057, 0.6221, 0.375, 0.125, 0.375, 0.625, 0.375, 0.625, 0.375, 0.125, 0.625, 0.5624, 0.625, 0.625, 0.875, 0.625, 0.875, 0.5624, 0.375, 0.125, 0.375, 0.625, 0.375, 0.625, 0.375, 0.125, 0.375, 0.5624, 0.375, 0.5624, 0.375, 0.625, 0.375, 0.625, 0.375, 0.25, 0.375, 0.25, 0.375, 0.5, 0.375, 0.5, 0.375, 0.2297, 0.375, 0.2297, 0.375, 0.25, 0.375, 0.25, 0.375, 0.125, 0.375, 0.625, 0.375, 0.625, 0.375, 0.125, 0.375, 0.5624, 0.375, 0.5624, 0.375, 0.625, 0.375, 0.625, 0.375, 0.25, 0.375, 0.25, 0.375, 0.5, 0.375, 0.5, 0.375, 0.2297, 0.375, 0.2297, 0.375, 0.25, 0.375, 0.25, 0.375, 0.125, 0.375, 0.625, 0.375, 0.625, 0.375, 0.125, 0.375, 0.5624, 0.375, 0.5624, 0.375, 0.625, 0.375, 0.625, 0.375, 0.25, 0.375, 0.25, 0.375, 0.5, 0.375, 0.5, 0.375, 0.2297, 0.375, 0.2297, 0.375, 0.25, 0.375, 0.25, 0.5455, 0.5795, 0.5792, 0.5458, 0.4758, 0.5458, 0.4861, 0.5795, 0.5792, 0.5458, 0.625, 0.5, 0.4617, 0.5, 0.4758, 0.5458, 0.4442, 0.25, 0.4442, 0.5, 0.4617, 0.5, 0.4617, 0.25, 0.4442, 0.2297, 0.4442, 0.25, 0.4617, 0.25, 0.4617, 0.2297, 0.5057, 0.6193, 0.5455, 0.5795, 0.4861, 0.5795, 0.4983, 0.6193, 0.4943, 0.6221, 0.4545, 0.6022, 0.4545, 0.625, 0.4943, 0.625, 0.5057, 0.6202, 0.5455, 0.5869, 0.5455, 0.5795, 0.5057, 0.6193, 0.4952, 0.6193, 0.4612, 0.5795, 0.4545, 0.5795, 0.4943, 0.6193, 0.5057, 0.625, 0.5455, 0.625, 0.5455, 0.6022, 0.5057, 0.6221, 0.4943, 0.6202, 0.4545, 0.5869, 0.4545, 0.6022, 0.4943, 0.6221, 0.4442, 0.125, 0.4442, 0.1876, 0.4617, 0.1876, 0.4617, 0.125, 0.375, 0.125, 0.375, 0.125, 0.375, 0.1876, 0.375, 0.1876, 0.375, 0.5203, 0.375, 0.5203, 0.375, 0.5624, 0.375, 0.5624, 0.375, 0.125, 0.375, 0.125, 0.375, 0.1876, 0.375, 0.1876, 0.375, 0.5203, 0.375, 0.5203, 0.375, 0.5624, 0.375, 0.5624, 0.375, 0.125, 0.375, 0.125, 0.375, 0.1876, 0.375, 0.1876, 0.375, 0.5203, 0.375, 0.5203, 0.375, 0.5624, 0.375, 0.5624, 0.625, 0.5203, 0.625, 0.5624, 0.875, 0.5624, 0.875, 0.5203, 0.4983, 0.6202, 0.4983, 0.6222, 0.5057, 0.6221, 0.5057, 0.6202, 0.375, 0.5203, 0.375, 0.5203, 0.375, 0.5624, 0.375, 0.5624, 0.4208, 0.5587, 0.375, 0.5203, 0.375, 0.5624, 0.4208, 0.5853, 0.375, 0.125, 0.375, 0.125, 0.375, 0.1876, 0.375, 0.1876, 0.4545, 0.5869, 0.4208, 0.5587, 0.4208, 0.5853, 0.4545, 0.6022, 0.375, 0.5203, 0.375, 0.5203, 0.375, 0.5624, 0.375, 0.5624, 0.125, 0.5203, 0.125, 0.5624, 0.375, 0.5624, 0.375, 0.5203, 0.375, 0.5203, 0.375, 0.5203, 0.375, 0.5624, 0.375, 0.5624, 0.375, 0.125, 0.375, 0.125, 0.375, 0.1876, 0.375, 0.1876, 0.375, 0.125, 0.375, 0.125, 0.375, 0.1876, 0.375, 0.1876, 0.5455, 0.625, 0.5792, 0.625, 0.5792, 0.5853, 0.5455, 0.6022, 0.5792, 0.625, 0.625, 0.625, 0.625, 0.5624, 0.5792, 0.5853, 0.4975, 0.6202, 0.4975, 0.6222, 0.4983, 0.6222, 0.4983, 0.6202, 0.4617, 0.125, 0.4617, 0.1876, 0.625, 0.1876, 0.625, 0.125, 0.4969, 0.6214, 0.4969, 0.6214, 0.4969, 0.621, 0.4969, 0.621, 0.4256, 0.125, 0.4256, 0.1876, 0.4442, 0.1876, 0.4442, 0.125, 0.4983, 0.6193, 0.4861, 0.5795, 0.4797, 0.5795, 0.4975, 0.6193, 0.4256, 0.2297, 0.4256, 0.25, 0.4442, 0.25, 0.4442, 0.2297, 0.4256, 0.25, 0.4256, 0.5, 0.4442, 0.5, 0.4442, 0.25, 0.4861, 0.5795, 0.4758, 0.5458, 0.4647, 0.5458, 0.4797, 0.5795, 0.4758, 0.5458, 0.4617, 0.5, 0.4442, 0.5, 0.4647, 0.5458, 0.4966, 0.6222, 0.4966, 0.625, 0.4975, 0.625, 0.4975, 0.6222, 0.4957, 0.6221, 0.4957, 0.625, 0.4966, 0.625, 0.4966, 0.6222, 0.4056, 0.25, 0.4056, 0.5, 0.4256, 0.5, 0.4256, 0.25, 0.4056, 0.2297, 0.4056, 0.25, 0.4256, 0.25, 0.4256, 0.2297, 0.4056, 0.125, 0.4056, 0.1876, 0.4256, 0.1876, 0.4256, 0.125, 0.4957, 0.6202, 0.4957, 0.6221, 0.4966, 0.6222, 0.4966, 0.6202, 0.4975, 0.6193, 0.4797, 0.5795, 0.4729, 0.5795, 0.4966, 0.6193, 0.4797, 0.5795, 0.4647, 0.5458, 0.4529, 0.5458, 0.4729, 0.5795, 0.4647, 0.5458, 0.4442, 0.5, 0.4256, 0.5, 0.4529, 0.5458, 0.4957, 0.6193, 0.4957, 0.6202, 0.4966, 0.6202, 0.4966, 0.6193, 0.4056, 0.1876, 0.4056, 0.2297, 0.4256, 0.2297, 0.4256, 0.1876, 0.4256, 0.1876, 0.4256, 0.2297, 0.4442, 0.2297, 0.4442, 0.1876, 0.4966, 0.6193, 0.4966, 0.6202, 0.4975, 0.6202, 0.4975, 0.6193, 0.4975, 0.6193, 0.4975, 0.6202, 0.4983, 0.6202, 0.4983, 0.6193, 0.375, 0.5, 0.375, 0.5, 0.375, 0.5203, 0.375, 0.5203, 0.125, 0.5, 0.125, 0.5203, 0.375, 0.5203, 0.375, 0.5, 0.375, 0.5, 0.375, 0.5, 0.375, 0.5203, 0.375, 0.5203, 0.4545, 0.5795, 0.4208, 0.5458, 0.4208, 0.5587, 0.4545, 0.5869, 0.4208, 0.5458, 0.375, 0.5, 0.375, 0.5203, 0.4208, 0.5587, 0.375, 0.5, 0.375, 0.5, 0.375, 0.5203, 0.375, 0.5203, 0.4983, 0.6193, 0.4983, 0.6202, 0.5057, 0.6202, 0.5057, 0.6193, 0.625, 0.5, 0.625, 0.5203, 0.875, 0.5203, 0.875, 0.5, 0.375, 0.5, 0.375, 0.5, 0.375, 0.5203, 0.375, 0.5203, 0.375, 0.5, 0.375, 0.5, 0.375, 0.5203, 0.375, 0.5203, 0.375, 0.5, 0.375, 0.5, 0.375, 0.5203, 0.375, 0.5203, 0.4943, 0.6193, 0.4545, 0.5795, 0.4545, 0.5869, 0.4943, 0.6202, 0.5057, 0.6221, 0.5455, 0.6022, 0.5455, 0.5869, 0.5057, 0.6202, 0.4442, 0.1876, 0.4442, 0.2297, 0.4617, 0.2297, 0.4617, 0.1876, 0.375, 0.1876, 0.375, 0.1876, 0.375, 0.2297, 0.375, 0.2297, 0.375, 0.1876, 0.375, 0.1876, 0.375, 0.2297, 0.375, 0.2297, 0.375, 0.1876, 0.375, 0.1876, 0.375, 0.2297, 0.375, 0.2297, 0.375, 0.1876, 0.375, 0.1876, 0.375, 0.2297, 0.375, 0.2297, 0.375, 0.1876, 0.375, 0.1876, 0.375, 0.2297, 0.375, 0.2297, 0.375, 0.1876, 0.375, 0.1876, 0.375, 0.2297, 0.375, 0.2297, 0.5455, 0.6022, 0.5792, 0.5853, 0.5792, 0.5587, 0.5455, 0.5869, 0.5792, 0.5853, 0.625, 0.5624, 0.625, 0.5203, 0.5792, 0.5587, 0.4617, 0.1876, 0.4617, 0.2297, 0.625, 0.2297, 0.625, 0.1876, 0.4973, 0.6217, 0.4975, 0.6222, 0.4975, 0.6202, 0.4973, 0.6207, 0.4968, 0.6217, 0.4966, 0.6222, 0.4975, 0.6222, 0.4973, 0.6217, 0.4968, 0.6207, 0.4966, 0.6202, 0.4966, 0.6222, 0.4968, 0.6217, 0.4973, 0.6207, 0.4975, 0.6202, 0.4966, 0.6202, 0.4968, 0.6207, 0.4972, 0.6214, 0.4973, 0.6217, 0.4973, 0.6207, 0.4972, 0.621, 0.4969, 0.6214, 0.4968, 0.6217, 0.4973, 0.6217, 0.4972, 0.6214, 0.4969, 0.621, 0.4968, 0.6207, 0.4968, 0.6217, 0.4969, 0.6214, 0.4972, 0.621, 0.4973, 0.6207, 0.4968, 0.6207, 0.4969, 0.621, 0.4969, 0.621, 0.4969, 0.6214, 0.4972, 0.6214, 0.4972, 0.621, 0.4972, 0.621, 0.4972, 0.621, 0.4972, 0.6214, 0.4972, 0.6214, 0.4969, 0.621, 0.4969, 0.621, 0.4972, 0.621, 0.4972, 0.621, 0.4972, 0.6214, 0.4972, 0.6214, 0.4969, 0.6214, 0.4969, 0.6214, 0.3935, 0.1876, 0.3935, 0.2297, 0.4056, 0.2297, 0.4056, 0.1876, 0.4952, 0.6193, 0.4952, 0.6202, 0.4957, 0.6202, 0.4957, 0.6193, 0.4952, 0.6202, 0.4952, 0.6221, 0.4957, 0.6221, 0.4957, 0.6202, 0.3935, 0.125, 0.3935, 0.1876, 0.4056, 0.1876, 0.4056, 0.125, 0.3935, 0.2297, 0.3935, 0.25, 0.4056, 0.25, 0.4056, 0.2297, 0.3935, 0.25, 0.3935, 0.5, 0.4056, 0.5, 0.4056, 0.25, 0.4953, 0.6226, 0.4953, 0.6245, 0.4955, 0.6245, 0.4955, 0.6226, 0.4966, 0.6193, 0.4729, 0.5795, 0.4656, 0.5795, 0.4957, 0.6193, 0.4729, 0.5795, 0.4529, 0.5458, 0.4402, 0.5458, 0.4656, 0.5795, 0.4529, 0.5458, 0.4256, 0.5, 0.4056, 0.5, 0.4402, 0.5458, 0.4943, 0.6221, 0.4943, 0.625, 0.4952, 0.625, 0.4952, 0.6221, 0.375, 0.25, 0.375, 0.5, 0.3935, 0.5, 0.3935, 0.25, 0.375, 0.2297, 0.375, 0.25, 0.3935, 0.25, 0.3935, 0.2297, 0.375, 0.125, 0.375, 0.1876, 0.3935, 0.1876, 0.3935, 0.125, 0.4943, 0.6202, 0.4943, 0.6221, 0.4952, 0.6221, 0.4952, 0.6202, 0.4943, 0.6193, 0.4943, 0.6202, 0.4952, 0.6202, 0.4952, 0.6193, 0.375, 0.1876, 0.375, 0.2297, 0.3935, 0.2297, 0.3935, 0.1876, 0.4957, 0.6193, 0.4656, 0.5795, 0.4612, 0.5795, 0.4952, 0.6193, 0.4656, 0.5795, 0.4402, 0.5458, 0.4325, 0.5458, 0.4612, 0.5795, 0.4402, 0.5458, 0.4056, 0.5, 0.3935, 0.5, 0.4325, 0.5458, 0.4955, 0.6245, 0.4957, 0.625, 0.4957, 0.6221, 0.4955, 0.6226, 0.4953, 0.6245, 0.4952, 0.625, 0.4957, 0.625, 0.4955, 0.6245, 0.4955, 0.6226, 0.4957, 0.6221, 0.4952, 0.6221, 0.4953, 0.6226, 0.4953, 0.6226, 0.4952, 0.6221, 0.4952, 0.625, 0.4953, 0.6245])
me_cube.materials.append(mat_base)
me_cube.materials.append(mat_material)
me_cube.materials.append(mat_material_001)
me_cube.materials.append(mat_material_002)
me_cube.materials.append(mat_material_003)
me_cube.use_mirror_vertex_groups = False
me_cube.update()
me_cube_001 = bpy.data.meshes.new('Cube.001')
me_cube_001.from_pydata([(1.021, 0.1863, 3.018), (0.7037, 0.1863, 2.465), (-0.2742, 0.4772, 2.5), (0.4412, 0.511, 2.503), (-0.09382, 0.2396, 3.273), (-0.37, 0.6034, 2.09), (0.2403, 1.132, 2.09), (-0.1724, 1.132, 2.09), (0.4473, 0.3371, 3.281), (0.438, 0.6034, 2.09), (0.1199, 2.154, 1.863), (-0.05198, 2.154, 1.863), (0.9213, 0.3822, 3.226), (0.7223, 0.3822, 2.311), (-0.05198, 2.154, 2.033), (0.1199, 2.154, 2.033), (-0.341, 0.4511, 1.42), (-0.37, 0.0, 1.807), (0.2576, 0.4511, 1.42), (0.7126, 0.0, 1.807), (-0.08908, 0.6766, 0.1045), (-0.37, 0.6034, 1.807), (0.3692, 0.6766, 0.1045), (0.438, 0.6034, 1.807), (-0.37, 0.0, 2.09), (0.438, 0.0, 3.421), (-0.1645, 0.0, 3.296), (0.7126, 0.0, 2.09), (0.9213, 0.0, 3.226), (0.7223, 0.0, 2.311), (1.021, 0.0, 3.018), (0.7037, 0.0, 2.465), (-0.5213, 0.0, 1.42), (0.438, 0.0, 1.42), (-0.08908, 0.5066, 0.1045), (0.3692, 0.5066, 0.1045), (0.2403, 1.132, 1.807), (-0.1724, 1.132, 1.807), (0.1199, 1.914, 1.863), (-0.05198, 1.914, 2.033), (0.1199, 1.914, 2.033), (-0.05198, 1.914, 1.863), (-0.1901, 0.6242, 1.047), (0.3617, 0.6242, 1.047), (0.3617, 0.1438, 1.047), (-0.1901, 0.1438, 1.047), (-0.1342, 0.6532, 0.5255), (0.3023, 0.3445, 0.5255), (-0.1342, 0.3445, 0.5255), (0.3023, 0.6532, 0.5255), (-0.1043, 0.6513, 0.2464), (0.07031, 0.5481, 0.2464), (-0.1043, 0.537, 0.2464), (0.07031, 0.6623, 0.2464), (0.7223, 0.3822, 2.576), (0.7307, 0.1863, 2.831), (0.7307, 0.0, 2.831), (-0.2987, 0.0, 2.508), (0.9671, 0.2925, 3.131), (0.7828, 0.2925, 2.382), (0.7828, 0.0, 2.382), (0.9671, 0.0, 3.131), (0.768, 0.2925, 2.693), (-0.1291, 0.12, 3.285), (0.7155, 0.4067, 2.082), (0.7223, 0.1915, 2.311), (0.7037, 0.09331, 2.465), (0.438, 0.3023, 1.42), (0.3692, 0.5918, 0.1045), (-0.37, 0.3023, 1.807), (0.7155, 0.4067, 1.799), (-0.37, 0.3023, 2.09), (0.4427, 0.1689, 3.413), (0.9213, 0.1915, 3.226), (1.021, 0.09331, 3.018), (-0.5213, 0.3023, 1.42), (-0.08908, 0.5918, 0.1045), (0.3617, 0.3845, 1.047), (-0.1901, 0.3845, 1.047), (0.3023, 0.4991, 0.5255), (-0.1342, 0.4991, 0.5255), (0.07031, 0.6053, 0.2464), (-0.1043, 0.5942, 0.2464), (0.7307, 0.09331, 2.831), (-0.2864, 0.2391, 2.504), (0.7828, 0.1465, 2.382), (0.9671, 0.1465, 3.131), (0.4406, 0.5297, 2.42), (-0.2936, 0.5027, 2.417), (0.7223, 0.3822, 2.523), (0.7253, 0.1863, 2.757), (0.7253, 0.0, 2.757), (-0.3131, 0.0, 2.424), (0.771, 0.2925, 2.63), (-0.3033, 0.2518, 2.421), (0.7587, 0.1172, 2.734), (0.4399, 0.5495, 2.331), (-0.3141, 0.5298, 2.329), (0.7223, 0.3822, 2.466), (0.7195, 0.1863, 2.679), (0.7195, 0.0, 2.679), (-0.3284, 0.0, 2.334), (-0.3212, 0.2654, 2.332), (0.7564, 0.1172, 2.703), (0.7741, 0.2925, 2.563), (-0.1053, 0.2007, 3.277), (0.5282, 0.5395, 2.087), (0.7223, 0.3202, 2.311), (0.7037, 0.156, 2.465), (0.3162, 0.4027, 1.42), (0.3692, 0.649, 0.1045), (0.5282, 0.5395, 1.804), (0.3617, 0.5463, 1.047), (0.3023, 0.6031, 0.5255), (0.07031, 0.6438, 0.2464), (-0.2782, 0.3998, 2.502), (0.7828, 0.245, 2.382), (-0.37, 0.5056, 1.807), (-0.37, 0.5056, 2.09), (0.4458, 0.2824, 3.324), (0.9213, 0.3202, 3.226), (1.021, 0.156, 3.018), (-0.3996, 0.4027, 1.42), (-0.08908, 0.649, 0.1045), (-0.1901, 0.5463, 1.047), (-0.1342, 0.6031, 0.5255), (-0.1043, 0.6327, 0.2464), (0.7307, 0.156, 2.831), (0.9671, 0.245, 3.131), (0.7587, 0.1322, 2.734), (-0.2967, 0.4212, 2.418), (-0.3164, 0.4438, 2.33), (0.7564, 0.1322, 2.703), (0.7253, 0.156, 2.757), (0.7253, 0.09331, 2.757), (0.7195, 0.09331, 2.679), (0.7195, 0.156, 2.679), (0.7593, 0.1404, 2.742), (0.7593, 0.109, 2.742), (0.7558, 0.109, 2.695), (0.7558, 0.1404, 2.695), (0.7524, 0.1322, 2.734), (0.7524, 0.1172, 2.734), (0.7501, 0.1172, 2.703), (0.7501, 0.1322, 2.703), (0.4391, 0.5709, 2.235), (-0.3363, 0.559, 2.234), (0.7223, 0.3822, 2.404), (0.7133, 0.1863, 2.594), (0.6876, 0.0, 2.585), (-0.3449, 0.0, 2.237), (-0.3406, 0.28, 2.236), (0.6924, 0.07705, 2.578), (0.7776, 0.2925, 2.491), (0.7133, 0.156, 2.594), (-0.3377, 0.4683, 2.235), (0.4387, 0.5838, 2.178), (-0.3496, 0.5766, 2.177), (0.7223, 0.3822, 2.367), (0.7095, 0.1863, 2.543), (0.6838, 0.0, 2.552), (-0.3548, 0.0, 2.179), (-0.3522, 0.2888, 2.178), (0.691, 0.07705, 2.559), (0.7095, 0.156, 2.543), (-0.3505, 0.483, 2.177), (0.7796, 0.2925, 2.448), (0.7133, 0.09331, 2.594), (0.7095, 0.09331, 2.543), (0.6924, 0.01625, 2.578), (0.691, 0.01625, 2.559)], [], [(6, 36, 38, 40), (37, 7, 39, 41), (115, 105, 4, 2), (21, 23, 18, 16), (134, 83, 56, 91), (2, 4, 8, 3), (158, 13, 9, 156), (7, 6, 40, 39), (120, 12, 8, 119), (36, 37, 41, 38), (166, 59, 13, 158), (9, 23, 36, 6), (128, 58, 12, 120), (21, 5, 7, 37), (5, 9, 6, 7), (23, 21, 37, 36), (117, 21, 16, 122), (40, 38, 10, 15), (41, 39, 14, 11), (126, 50, 20, 123), (39, 40, 15, 14), (50, 53, 22, 20), (81, 51, 35, 68), (14, 15, 10, 11), (76, 68, 35, 34), (70, 19, 33, 67), (38, 41, 11, 10), (85, 60, 29, 65), (118, 5, 21, 117), (65, 29, 27, 64), (64, 27, 19, 70), (83, 74, 30, 56), (52, 34, 35, 51), (72, 63, 26, 25), (32, 45, 44, 33), (67, 33, 44, 77), (16, 18, 43, 42), (122, 16, 42, 124), (45, 48, 47, 44), (77, 44, 47, 79), (42, 43, 49, 46), (124, 42, 46, 125), (48, 52, 51, 47), (79, 47, 51, 81), (46, 49, 53, 50), (125, 46, 50, 126), (58, 62, 54, 12), (12, 54, 3, 8), (88, 2, 3, 87), (130, 115, 2, 88), (0, 55, 62, 58), (66, 31, 60, 85), (121, 0, 58, 128), (159, 1, 59, 166), (30, 74, 86, 61), (108, 66, 85, 116), (92, 57, 84, 94), (48, 80, 82, 52), (113, 79, 81, 114), (45, 78, 80, 48), (112, 77, 79, 113), (32, 75, 78, 45), (109, 67, 77, 112), (119, 105, 63, 72), (127, 121, 74, 83), (106, 64, 70, 111), (107, 65, 64, 106), (24, 71, 69, 17), (116, 85, 65, 107), (111, 70, 67, 109), (123, 110, 68, 76), (114, 81, 68, 110), (52, 82, 76, 34), (17, 69, 75, 32), (61, 86, 73, 28), (28, 73, 72, 25), (133, 127, 83, 134), (57, 26, 63, 84), (103, 132, 144, 143), (101, 92, 94, 102), (55, 90, 93, 62), (131, 130, 88, 97), (97, 88, 87, 96), (62, 93, 89, 54), (54, 89, 87, 3), (135, 134, 91, 100), (167, 135, 100, 149), (146, 97, 96, 145), (155, 131, 97, 146), (150, 101, 102, 151), (154, 136, 135, 167), (90, 99, 104, 93), (93, 104, 98, 89), (89, 98, 96, 87), (148, 99, 136, 154), (151, 102, 131, 155), (102, 94, 130, 131), (99, 90, 133, 136), (90, 55, 127, 133), (53, 114, 110, 22), (20, 22, 110, 123), (23, 111, 109, 18), (59, 116, 107, 13), (13, 107, 106, 9), (9, 106, 111, 23), (55, 0, 121, 127), (8, 4, 105, 119), (18, 109, 112, 43), (43, 112, 113, 49), (49, 113, 114, 53), (1, 108, 116, 59), (74, 121, 128, 86), (94, 84, 115, 130), (80, 125, 126, 82), (78, 124, 125, 80), (75, 122, 124, 78), (71, 118, 117, 69), (82, 126, 123, 76), (69, 117, 122, 75), (86, 128, 120, 73), (73, 120, 119, 72), (84, 63, 105, 115), (138, 137, 133, 134), (139, 138, 134, 135), (140, 139, 135, 136), (137, 140, 136, 133), (95, 129, 137, 138), (103, 95, 138, 139), (132, 103, 139, 140), (129, 132, 140, 137), (144, 141, 142, 143), (129, 95, 142, 141), (132, 129, 141, 144), (95, 103, 143, 142), (162, 151, 155, 165), (159, 148, 154, 164), (164, 154, 167, 168), (161, 150, 151, 162), (165, 155, 146, 157), (157, 146, 145, 156), (163, 152, 169, 170), (99, 148, 153, 104), (104, 153, 147, 98), (98, 147, 145, 96), (66, 168, 160, 31), (5, 157, 156, 9), (118, 165, 157, 5), (24, 161, 162, 71), (108, 164, 168, 66), (1, 159, 164, 108), (71, 162, 165, 118), (148, 159, 166, 153), (153, 166, 158, 147), (147, 158, 156, 145), (169, 152, 167, 149), (170, 169, 149, 160), (152, 163, 168, 167), (163, 170, 160, 168)])
me_cube_001.polygons.foreach_set('material_index', [0, 0, 0, 0, 1, 0, 0, 0, 0, 0, 0, 0, 0, 0, 0, 0, 0, 0, 0, 0, 0, 0, 0, 0, 0, 0, 0, 0, 0, 0, 0, 0, 0, 0, 0, 0, 0, 0, 0, 0, 0, 0, 0, 0, 0, 0, 0, 0, 0, 0, 0, 0, 0, 0, 0, 0, 0, 0, 0, 0, 0, 0, 0, 0, 0, 0, 0, 0, 0, 0, 0, 0, 0, 0, 0, 0, 1, 0, 2, 0, 0, 0, 0, 0, 0, 1, 1, 0, 0, 0, 1, 0, 0, 0, 1, 0, 0, 1, 1, 0, 0, 0, 0, 0, 0, 0, 0, 0, 0, 0, 0, 0, 0, 0, 0, 0, 0, 0, 0, 0, 0, 0, 2, 2, 2, 2, 2, 2, 2, 2, 3, 2, 2, 2, 0, 1, 1, 0, 0, 0, 3, 0, 0, 0, 1, 0, 0, 0, 1, 1, 0, 0, 0, 0, 1, 4, 1, 1])
_uv = me_cube_001.uv_layers.new(name='UVMap')
_uv.uv.foreach_set('vector', [0.375, 0.5, 0.375, 0.5, 0.375, 0.5, 0.375, 0.5, 0.375, 0.25, 0.375, 0.25, 0.375, 0.25, 0.375, 0.25, 0.4617, 0.2297, 0.625, 0.2297, 0.625, 0.25, 0.4617, 0.25, 0.375, 0.25, 0.375, 0.5, 0.375, 0.5, 0.375, 0.25, 0.4975, 0.6222, 0.4983, 0.6222, 0.4983, 0.625, 0.4975, 0.625, 0.4617, 0.25, 0.625, 0.25, 0.625, 0.5, 0.4617, 0.5, 0.4325, 0.5458, 0.4208, 0.5458, 0.375, 0.5, 0.3935, 0.5, 0.375, 0.25, 0.375, 0.5, 0.375, 0.5, 0.375, 0.25, 0.5792, 0.5587, 0.5792, 0.5458, 0.625, 0.5, 0.625, 0.5203, 0.375, 0.5, 0.375, 0.25, 0.375, 0.25, 0.375, 0.5, 0.4612, 0.5795, 0.4545, 0.5795, 0.4208, 0.5458, 0.4325, 0.5458, 0.375, 0.5, 0.375, 0.5, 0.375, 0.5, 0.375, 0.5, 0.5455, 0.5869, 0.5455, 0.5795, 0.5792, 0.5458, 0.5792, 0.5587, 0.375, 0.25, 0.375, 0.25, 0.375, 0.25, 0.375, 0.25, 0.375, 0.25, 0.375, 0.5, 0.375, 0.5, 0.375, 0.25, 0.375, 0.5, 0.375, 0.25, 0.375, 0.25, 0.375, 0.5, 0.375, 0.2297, 0.375, 0.25, 0.375, 0.25, 0.375, 0.2297, 0.375, 0.5, 0.375, 0.5, 0.375, 0.5, 0.375, 0.5, 0.375, 0.25, 0.375, 0.25, 0.375, 0.25, 0.375, 0.25, 0.375, 0.2297, 0.375, 0.25, 0.375, 0.25, 0.375, 0.2297, 0.375, 0.25, 0.375, 0.5, 0.375, 0.5, 0.375, 0.25, 0.375, 0.25, 0.375, 0.5, 0.375, 0.5, 0.375, 0.25, 0.375, 0.5624, 0.375, 0.625, 0.375, 0.625, 0.375, 0.5624, 0.375, 0.25, 0.375, 0.5, 0.375, 0.5, 0.375, 0.25, 0.125, 0.5624, 0.375, 0.5624, 0.375, 0.625, 0.125, 0.625, 0.375, 0.5624, 0.375, 0.625, 0.375, 0.625, 0.375, 0.5624, 0.375, 0.5, 0.375, 0.25, 0.375, 0.25, 0.375, 0.5, 0.4545, 0.6022, 0.4545, 0.625, 0.4208, 0.625, 0.4208, 0.5853, 0.375, 0.2297, 0.375, 0.25, 0.375, 0.25, 0.375, 0.2297, 0.4208, 0.5853, 0.4208, 0.625, 0.375, 0.625, 0.375, 0.5624, 0.375, 0.5624, 0.375, 0.625, 0.375, 0.625, 0.375, 0.5624, 0.4983, 0.6222, 0.5057, 0.6221, 0.5057, 0.625, 0.4983, 0.625, 0.375, 0.125, 0.375, 0.125, 0.375, 0.625, 0.375, 0.625, 0.625, 0.5624, 0.875, 0.5624, 0.875, 0.625, 0.625, 0.625, 0.375, 0.125, 0.375, 0.125, 0.375, 0.625, 0.375, 0.625, 0.375, 0.5624, 0.375, 0.625, 0.375, 0.625, 0.375, 0.5624, 0.375, 0.25, 0.375, 0.5, 0.375, 0.5, 0.375, 0.25, 0.375, 0.2297, 0.375, 0.25, 0.375, 0.25, 0.375, 0.2297, 0.375, 0.125, 0.375, 0.125, 0.375, 0.625, 0.375, 0.625, 0.375, 0.5624, 0.375, 0.625, 0.375, 0.625, 0.375, 0.5624, 0.375, 0.25, 0.375, 0.5, 0.375, 0.5, 0.375, 0.25, 0.375, 0.2297, 0.375, 0.25, 0.375, 0.25, 0.375, 0.2297, 0.375, 0.125, 0.375, 0.125, 0.375, 0.625, 0.375, 0.625, 0.375, 0.5624, 0.375, 0.625, 0.375, 0.625, 0.375, 0.5624, 0.375, 0.25, 0.375, 0.5, 0.375, 0.5, 0.375, 0.25, 0.375, 0.2297, 0.375, 0.25, 0.375, 0.25, 0.375, 0.2297, 0.5455, 0.5795, 0.4861, 0.5795, 0.4758, 0.5458, 0.5792, 0.5458, 0.5792, 0.5458, 0.4758, 0.5458, 0.4617, 0.5, 0.625, 0.5, 0.4442, 0.25, 0.4617, 0.25, 0.4617, 0.5, 0.4442, 0.5, 0.4442, 0.2297, 0.4617, 0.2297, 0.4617, 0.25, 0.4442, 0.25, 0.5057, 0.6193, 0.4983, 0.6193, 0.4861, 0.5795, 0.5455, 0.5795, 0.4943, 0.6221, 0.4943, 0.625, 0.4545, 0.625, 0.4545, 0.6022, 0.5057, 0.6202, 0.5057, 0.6193, 0.5455, 0.5795, 0.5455, 0.5869, 0.4952, 0.6193, 0.4943, 0.6193, 0.4545, 0.5795, 0.4612, 0.5795, 0.5057, 0.625, 0.5057, 0.6221, 0.5455, 0.6022, 0.5455, 0.625, 0.4943, 0.6202, 0.4943, 0.6221, 0.4545, 0.6022, 0.4545, 0.5869, 0.4442, 0.125, 0.4617, 0.125, 0.4617, 0.1876, 0.4442, 0.1876, 0.375, 0.125, 0.375, 0.1876, 0.375, 0.1876, 0.375, 0.125, 0.375, 0.5203, 0.375, 0.5624, 0.375, 0.5624, 0.375, 0.5203, 0.375, 0.125, 0.375, 0.1876, 0.375, 0.1876, 0.375, 0.125, 0.375, 0.5203, 0.375, 0.5624, 0.375, 0.5624, 0.375, 0.5203, 0.375, 0.125, 0.375, 0.1876, 0.375, 0.1876, 0.375, 0.125, 0.375, 0.5203, 0.375, 0.5624, 0.375, 0.5624, 0.375, 0.5203, 0.625, 0.5203, 0.875, 0.5203, 0.875, 0.5624, 0.625, 0.5624, 0.4983, 0.6202, 0.5057, 0.6202, 0.5057, 0.6221, 0.4983, 0.6222, 0.375, 0.5203, 0.375, 0.5624, 0.375, 0.5624, 0.375, 0.5203, 0.4208, 0.5587, 0.4208, 0.5853, 0.375, 0.5624, 0.375, 0.5203, 0.375, 0.125, 0.375, 0.1876, 0.375, 0.1876, 0.375, 0.125, 0.4545, 0.5869, 0.4545, 0.6022, 0.4208, 0.5853, 0.4208, 0.5587, 0.375, 0.5203, 0.375, 0.5624, 0.375, 0.5624, 0.375, 0.5203, 0.125, 0.5203, 0.375, 0.5203, 0.375, 0.5624, 0.125, 0.5624, 0.375, 0.5203, 0.375, 0.5624, 0.375, 0.5624, 0.375, 0.5203, 0.375, 0.125, 0.375, 0.1876, 0.375, 0.1876, 0.375, 0.125, 0.375, 0.125, 0.375, 0.1876, 0.375, 0.1876, 0.375, 0.125, 0.5455, 0.625, 0.5455, 0.6022, 0.5792, 0.5853, 0.5792, 0.625, 0.5792, 0.625, 0.5792, 0.5853, 0.625, 0.5624, 0.625, 0.625, 0.4975, 0.6202, 0.4983, 0.6202, 0.4983, 0.6222, 0.4975, 0.6222, 0.4617, 0.125, 0.625, 0.125, 0.625, 0.1876, 0.4617, 0.1876, 0.4969, 0.6214, 0.4969, 0.621, 0.4969, 0.621, 0.4969, 0.6214, 0.4256, 0.125, 0.4442, 0.125, 0.4442, 0.1876, 0.4256, 0.1876, 0.4983, 0.6193, 0.4975, 0.6193, 0.4797, 0.5795, 0.4861, 0.5795, 0.4256, 0.2297, 0.4442, 0.2297, 0.4442, 0.25, 0.4256, 0.25, 0.4256, 0.25, 0.4442, 0.25, 0.4442, 0.5, 0.4256, 0.5, 0.4861, 0.5795, 0.4797, 0.5795, 0.4647, 0.5458, 0.4758, 0.5458, 0.4758, 0.5458, 0.4647, 0.5458, 0.4442, 0.5, 0.4617, 0.5, 0.4966, 0.6222, 0.4975, 0.6222, 0.4975, 0.625, 0.4966, 0.625, 0.4957, 0.6221, 0.4966, 0.6222, 0.4966, 0.625, 0.4957, 0.625, 0.4056, 0.25, 0.4256, 0.25, 0.4256, 0.5, 0.4056, 0.5, 0.4056, 0.2297, 0.4256, 0.2297, 0.4256, 0.25, 0.4056, 0.25, 0.4056, 0.125, 0.4256, 0.125, 0.4256, 0.1876, 0.4056, 0.1876, 0.4957, 0.6202, 0.4966, 0.6202, 0.4966, 0.6222, 0.4957, 0.6221, 0.4975, 0.6193, 0.4966, 0.6193, 0.4729, 0.5795, 0.4797, 0.5795, 0.4797, 0.5795, 0.4729, 0.5795, 0.4529, 0.5458, 0.4647, 0.5458, 0.4647, 0.5458, 0.4529, 0.5458, 0.4256, 0.5, 0.4442, 0.5, 0.4957, 0.6193, 0.4966, 0.6193, 0.4966, 0.6202, 0.4957, 0.6202, 0.4056, 0.1876, 0.4256, 0.1876, 0.4256, 0.2297, 0.4056, 0.2297, 0.4256, 0.1876, 0.4442, 0.1876, 0.4442, 0.2297, 0.4256, 0.2297, 0.4966, 0.6193, 0.4975, 0.6193, 0.4975, 0.6202, 0.4966, 0.6202, 0.4975, 0.6193, 0.4983, 0.6193, 0.4983, 0.6202, 0.4975, 0.6202, 0.375, 0.5, 0.375, 0.5203, 0.375, 0.5203, 0.375, 0.5, 0.125, 0.5, 0.375, 0.5, 0.375, 0.5203, 0.125, 0.5203, 0.375, 0.5, 0.375, 0.5203, 0.375, 0.5203, 0.375, 0.5, 0.4545, 0.5795, 0.4545, 0.5869, 0.4208, 0.5587, 0.4208, 0.5458, 0.4208, 0.5458, 0.4208, 0.5587, 0.375, 0.5203, 0.375, 0.5, 0.375, 0.5, 0.375, 0.5203, 0.375, 0.5203, 0.375, 0.5, 0.4983, 0.6193, 0.5057, 0.6193, 0.5057, 0.6202, 0.4983, 0.6202, 0.625, 0.5, 0.875, 0.5, 0.875, 0.5203, 0.625, 0.5203, 0.375, 0.5, 0.375, 0.5203, 0.375, 0.5203, 0.375, 0.5, 0.375, 0.5, 0.375, 0.5203, 0.375, 0.5203, 0.375, 0.5, 0.375, 0.5, 0.375, 0.5203, 0.375, 0.5203, 0.375, 0.5, 0.4943, 0.6193, 0.4943, 0.6202, 0.4545, 0.5869, 0.4545, 0.5795, 0.5057, 0.6221, 0.5057, 0.6202, 0.5455, 0.5869, 0.5455, 0.6022, 0.4442, 0.1876, 0.4617, 0.1876, 0.4617, 0.2297, 0.4442, 0.2297, 0.375, 0.1876, 0.375, 0.2297, 0.375, 0.2297, 0.375, 0.1876, 0.375, 0.1876, 0.375, 0.2297, 0.375, 0.2297, 0.375, 0.1876, 0.375, 0.1876, 0.375, 0.2297, 0.375, 0.2297, 0.375, 0.1876, 0.375, 0.1876, 0.375, 0.2297, 0.375, 0.2297, 0.375, 0.1876, 0.375, 0.1876, 0.375, 0.2297, 0.375, 0.2297, 0.375, 0.1876, 0.375, 0.1876, 0.375, 0.2297, 0.375, 0.2297, 0.375, 0.1876, 0.5455, 0.6022, 0.5455, 0.5869, 0.5792, 0.5587, 0.5792, 0.5853, 0.5792, 0.5853, 0.5792, 0.5587, 0.625, 0.5203, 0.625, 0.5624, 0.4617, 0.1876, 0.625, 0.1876, 0.625, 0.2297, 0.4617, 0.2297, 0.4973, 0.6217, 0.4973, 0.6207, 0.4975, 0.6202, 0.4975, 0.6222, 0.4968, 0.6217, 0.4973, 0.6217, 0.4975, 0.6222, 0.4966, 0.6222, 0.4968, 0.6207, 0.4968, 0.6217, 0.4966, 0.6222, 0.4966, 0.6202, 0.4973, 0.6207, 0.4968, 0.6207, 0.4966, 0.6202, 0.4975, 0.6202, 0.4972, 0.6214, 0.4972, 0.621, 0.4973, 0.6207, 0.4973, 0.6217, 0.4969, 0.6214, 0.4972, 0.6214, 0.4973, 0.6217, 0.4968, 0.6217, 0.4969, 0.621, 0.4969, 0.6214, 0.4968, 0.6217, 0.4968, 0.6207, 0.4972, 0.621, 0.4969, 0.621, 0.4968, 0.6207, 0.4973, 0.6207, 0.4969, 0.621, 0.4972, 0.621, 0.4972, 0.6214, 0.4969, 0.6214, 0.4972, 0.621, 0.4972, 0.6214, 0.4972, 0.6214, 0.4972, 0.621, 0.4969, 0.621, 0.4972, 0.621, 0.4972, 0.621, 0.4969, 0.621, 0.4972, 0.6214, 0.4969, 0.6214, 0.4969, 0.6214, 0.4972, 0.6214, 0.3935, 0.1876, 0.4056, 0.1876, 0.4056, 0.2297, 0.3935, 0.2297, 0.4952, 0.6193, 0.4957, 0.6193, 0.4957, 0.6202, 0.4952, 0.6202, 0.4952, 0.6202, 0.4957, 0.6202, 0.4957, 0.6221, 0.4952, 0.6221, 0.3935, 0.125, 0.4056, 0.125, 0.4056, 0.1876, 0.3935, 0.1876, 0.3935, 0.2297, 0.4056, 0.2297, 0.4056, 0.25, 0.3935, 0.25, 0.3935, 0.25, 0.4056, 0.25, 0.4056, 0.5, 0.3935, 0.5, 0.4953, 0.6226, 0.4955, 0.6226, 0.4955, 0.6245, 0.4953, 0.6245, 0.4966, 0.6193, 0.4957, 0.6193, 0.4656, 0.5795, 0.4729, 0.5795, 0.4729, 0.5795, 0.4656, 0.5795, 0.4402, 0.5458, 0.4529, 0.5458, 0.4529, 0.5458, 0.4402, 0.5458, 0.4056, 0.5, 0.4256, 0.5, 0.4943, 0.6221, 0.4952, 0.6221, 0.4952, 0.625, 0.4943, 0.625, 0.375, 0.25, 0.3935, 0.25, 0.3935, 0.5, 0.375, 0.5, 0.375, 0.2297, 0.3935, 0.2297, 0.3935, 0.25, 0.375, 0.25, 0.375, 0.125, 0.3935, 0.125, 0.3935, 0.1876, 0.375, 0.1876, 0.4943, 0.6202, 0.4952, 0.6202, 0.4952, 0.6221, 0.4943, 0.6221, 0.4943, 0.6193, 0.4952, 0.6193, 0.4952, 0.6202, 0.4943, 0.6202, 0.375, 0.1876, 0.3935, 0.1876, 0.3935, 0.2297, 0.375, 0.2297, 0.4957, 0.6193, 0.4952, 0.6193, 0.4612, 0.5795, 0.4656, 0.5795, 0.4656, 0.5795, 0.4612, 0.5795, 0.4325, 0.5458, 0.4402, 0.5458, 0.4402, 0.5458, 0.4325, 0.5458, 0.3935, 0.5, 0.4056, 0.5, 0.4955, 0.6245, 0.4955, 0.6226, 0.4957, 0.6221, 0.4957, 0.625, 0.4953, 0.6245, 0.4955, 0.6245, 0.4957, 0.625, 0.4952, 0.625, 0.4955, 0.6226, 0.4953, 0.6226, 0.4952, 0.6221, 0.4957, 0.6221, 0.4953, 0.6226, 0.4953, 0.6245, 0.4952, 0.625, 0.4952, 0.6221])
me_cube_001.materials.append(mat_base_001)
me_cube_001.materials.append(mat_material_007)
me_cube_001.materials.append(mat_material_006)
me_cube_001.materials.append(mat_material_005)
me_cube_001.materials.append(mat_material_004)
me_cube_001.use_mirror_vertex_groups = False
me_cube_001.update()
arm_armature = bpy.data.armatures.new('Armature')  # bones are not reproduced

# ---- objects
ob_player = bpy.data.objects.new('Player', me_cube)
ob_light = bpy.data.objects.new('Light', light_light)
ob_light_002 = bpy.data.objects.new('Light.002', light_light_002)
ob_light_003 = bpy.data.objects.new('Light.003', light_light_003)
ob_light_004 = bpy.data.objects.new('Light.004', light_light_004)
ob_light_005 = bpy.data.objects.new('Light.005', light_light_005)
ob_armature = bpy.data.objects.new('Armature', arm_armature)
ob_playerbackup = bpy.data.objects.new('PlayerBackup', me_cube_001)
ob_east = bpy.data.objects.new('east', cam_camera)
ob_east_001 = bpy.data.objects.new('east.001', cam_camera_001)
ob_east_002 = bpy.data.objects.new('east.002', cam_camera_002)
ob_east_003 = bpy.data.objects.new('east.003', cam_camera_003)
ob_east_004 = bpy.data.objects.new('east.004', cam_camera_004)
ob_east_005 = bpy.data.objects.new('east.005', cam_camera_005)
ob_east_006 = bpy.data.objects.new('east.006', cam_camera_006)
ob_east_007 = bpy.data.objects.new('east.007', cam_camera_007)

# ---- transforms, parenting, visibility, modifiers, constraints
ob_player.parent = ob_armature
ob_player.matrix_parent_inverse = Matrix(((1.0, -0.0, 0.0, -0.0), (-0.0, 1.0, -0.0, 0.0), (0.0, -0.0, 1.0, 0.134), (-0.0, 0.0, -0.0, 1.0)))
ob_player.location = (0.0, 0.0, -1.689)
ob_player.lock_rotations_4d = False
ob_player.empty_display_type = 'ARROWS'
ob_player.lineart.crease_threshold = 0.0
_vg = ob_player.vertex_groups.new(name='Bone')
for _i, _w in zip([17, 24, 32, 45, 69, 71, 75, 92, 94, 101, 102, 117, 118, 122, 150, 151, 161, 162, 204, 224, 226, 230, 247, 253, 268, 269, 273, 300, 309, 312], [0.5255, 0.2385, 0.585, 0.05683, 0.1451, 0.07352, 0.1583, 0.03868, 0.005971, 0.07318, 0.02618, 0.05196, 0.006007, 0.05832, 0.119, 0.04812, 0.1771, 0.05781, 0.05987, 0.1482, 0.07598, 0.1589, 0.007431, 0.02805, 0.05446, 0.009857, 0.05885, 0.05036, 0.05951, 0.002079]): _vg.add([_i], _w, 'REPLACE')
_vg = ob_player.vertex_groups.new(name='Bone.001')
for _i, _w in zip([1, 2, 3, 4, 5, 7, 9, 13, 16, 17, 18, 19, 21, 23, 24, 27, 29, 37, 54, 57, 59, 60, 64, 65, 66, 67, 69, 70, 71, 75, 84, 85, 87, 88, 89, 92, 93, 94, 96, 97, 98, 101, 102, 104, 105, 106, 107, 108, 109, 111, 115, 116, 117, 118, 122, 130, 131, 145, 146, 147, 148, 150, 151, 153, 155, 156, 157, 158, 159, 161, 162, 164, 165, 166, 224, 225, 226, 239, 247, 253, 266, 281, 282, 300, 304, 309, 312], [0.03486, 0.1729, 0.06538, 0.02984, 0.8303, 0.01053, 0.566, 0.1217, 0.07784, 0.1593, 0.04495, 0.1067, 0.8019, 0.6855, 0.256, 0.06417, 0.02885, 0.003887, 0.007006, 0.0759, 0.06426, 0.01028, 0.1974, 0.07639, 0.01109, 0.07821, 0.61, 0.4067, 0.6956, 0.09551, 0.1299, 0.04219, 0.1573, 0.4053, 0.0554, 0.1421, 0.00862, 0.3231, 0.2204, 0.5592, 0.06834, 0.177, 0.4673, 0.02332, 0.004046, 0.3263, 0.1071, 0.02456, 0.06584, 0.5354, 0.1637, 0.05926, 0.7224, 0.7948, 0.09254, 0.4555, 0.5806, 0.2988, 0.679, 0.08506, 0.004727, 0.2119, 0.5748, 0.04184, 0.6812, 0.3743, 0.7517, 0.1011, 0.01754, 0.2431, 0.6376, 0.005532, 0.7393, 0.05472, 0.04619, 0.01238, 0.06437, 0.03648, 0.06236, 0.06767, 0.007178, 0.01579, 0.01405, 0.06954, 0.009329, 0.06851, 0.004161]): _vg.add([_i], _w, 'REPLACE')
_vg = ob_player.vertex_groups.new(name='Bone.002')
_vg = ob_player.vertex_groups.new(name='Bone.003')
for _i, _w in zip([5, 6, 7, 9, 21, 23, 36, 37, 96, 106, 111, 118, 145, 146, 156, 157], [0.08528, 0.9682, 0.9491, 0.1007, 0.06916, 0.1006, 0.966, 0.9534, 0.0119, 0.03954, 0.03593, 0.005997, 0.0395, 0.01873, 0.05895, 0.04138]): _vg.add([_i], _w, 'REPLACE')
_vg = ob_player.vertex_groups.new(name='Bone.004')
_vg = ob_player.vertex_groups.new(name='Bone.005')
_vg = ob_player.vertex_groups.new(name='Bone.006')
for _i, _w in zip([10, 11, 14, 15, 38, 39, 40, 41], [0.009442, 0.003547, 0.01881, 0.008712, 0.9813, 0.9734, 0.9816, 0.9766]): _vg.add([_i], _w, 'REPLACE')
_vg = ob_player.vertex_groups.new(name='Bone.007')
for _i, _w in zip([10, 11, 14, 15], [0.97, 0.973, 0.9652, 0.9704]): _vg.add([_i], _w, 'REPLACE')
_vg = ob_player.vertex_groups.new(name='Bone.008')
for _i, _w in zip([1, 3, 9, 13, 17, 19, 23, 24, 27, 29, 31, 33, 54, 57, 59, 60, 64, 65, 66, 67, 70, 71, 84, 85, 87, 88, 89, 90, 92, 93, 94, 95, 96, 97, 98, 99, 100, 101, 102, 103, 104, 106, 107, 108, 111, 116, 129, 130, 131, 132, 135, 136, 137, 138, 139, 140, 141, 142, 143, 144, 145, 146, 147, 148, 149, 150, 151, 152, 153, 154, 155, 156, 158, 159, 160, 161, 162, 163, 164, 165, 166, 167, 168, 169, 170, 172, 174, 180, 184, 192, 213, 216, 219, 220, 221, 222, 225, 226, 239, 240, 242, 243, 244, 245, 246, 247, 248, 249, 250, 251, 252, 253, 254, 255, 257, 258, 259, 262, 266, 267, 280, 281, 282, 283, 286, 287, 288, 289, 290, 291, 292, 293, 294, 295, 296, 297, 298, 299, 300, 301, 302, 303, 304, 305, 307, 308, 309, 310, 311, 312, 313, 314, 315, 316, 317], [0.08884, 0.005962, 0.112, 0.157, 0.02716, 0.4238, 0.01554, 0.1968, 0.4515, 0.1976, 0.08691, 0.007353, 0.0138, 0.0277, 0.1144, 0.1294, 0.3547, 0.1819, 0.08674, 0.01758, 0.1951, 0.04874, 0.008983, 0.1247, 0.06713, 0.005836, 0.0643, 0.004318, 0.1253, 0.0361, 0.05917, 0.004503, 0.09497, 0.007254, 0.0842, 0.02686, 0.01703, 0.2166, 0.06829, 0.008621, 0.0573, 0.2716, 0.1727, 0.08737, 0.1082, 0.1218, 0.004641, 0.02123, 0.02121, 0.008842, 0.01696, 0.01837, 0.003587, 0.0033, 0.009866, 0.01033, 0.005376, 0.005299, 0.007958, 0.008063, 0.1304, 0.003717, 0.1085, 0.05385, 0.04882, 0.2452, 0.06736, 0.05346, 0.07564, 0.04832, 0.01448, 0.1655, 0.1317, 0.06939, 0.05994, 0.2195, 0.06132, 0.05674, 0.06405, 0.006021, 0.09348, 0.04752, 0.06223, 0.05328, 0.05623, 0.08923, 0.007344, 0.1063, 0.1565, 0.008311, 0.01495, 0.1147, 0.3523, 0.1819, 0.08699, 0.01606, 0.1921, 0.05089, 0.01183, 0.1249, 0.06694, 0.007895, 0.06481, 0.005099, 0.03715, 0.06029, 0.005053, 0.09387, 0.009072, 0.08459, 0.02776, 0.0694, 0.009189, 0.05784, 0.2678, 0.1725, 0.08773, 0.1046, 0.002347, 0.1221, 0.005217, 0.02394, 0.02363, 0.00944, 0.01744, 0.0191, 0.00417, 0.00383, 0.01042, 0.01095, 0.005949, 0.005859, 0.008531, 0.008651, 0.1281, 0.005543, 0.1087, 0.05432, 0.06861, 0.05365, 0.07612, 0.04912, 0.01695, 0.1617, 0.1316, 0.06984, 0.0627, 0.05694, 0.06445, 0.008596, 0.09388, 0.04806, 0.06249, 0.05337, 0.05632]): _vg.add([_i], _w, 'REPLACE')
_vg = ob_player.vertex_groups.new(name='Bone.009')
for _i, _w in zip([0, 1, 2, 3, 4, 5, 9, 13, 19, 26, 27, 29, 31, 54, 55, 56, 57, 59, 60, 62, 63, 64, 65, 66, 70, 71, 83, 84, 85, 87, 88, 89, 90, 91, 92, 93, 94, 95, 96, 97, 98, 99, 100, 101, 102, 103, 104, 105, 106, 107, 108, 111, 115, 116, 118, 121, 127, 129, 130, 131, 132, 133, 134, 135, 136, 137, 138, 139, 140, 141, 142, 143, 144, 145, 146, 147, 148, 149, 150, 151, 152, 153, 154, 155, 156, 157, 158, 159, 160, 161, 162, 163, 164, 165, 166, 167, 168, 169, 170, 171, 172, 173, 174, 175, 176, 180, 184, 213, 214, 216, 217, 218, 219, 220, 221, 225, 226, 238, 239, 240, 242, 243, 244, 245, 246, 247, 248, 249, 250, 251, 252, 253, 254, 255, 256, 257, 258, 259, 262, 266, 267, 269, 272, 278, 280, 281, 282, 283, 284, 285, 286, 287, 288, 289, 290, 291, 292, 293, 294, 295, 296, 297, 298, 299, 300, 301, 302, 303, 304, 305, 306, 307, 308, 309, 310, 311, 312, 313, 314, 315, 316, 317], [0.008729, 0.3281, 0.4055, 0.1781, 0.09391, 0.00527, 0.1096, 0.3485, 0.07315, 0.05275, 0.1985, 0.4302, 0.3696, 0.1272, 0.06551, 0.05657, 0.188, 0.3528, 0.4283, 0.09426, 0.05651, 0.1852, 0.4091, 0.3629, 0.0678, 0.02596, 0.05805, 0.2247, 0.4155, 0.3781, 0.3278, 0.2347, 0.1104, 0.0944, 0.2807, 0.1649, 0.2721, 0.1106, 0.3708, 0.2225, 0.283, 0.1536, 0.1367, 0.1822, 0.182, 0.1189, 0.2115, 0.06643, 0.1531, 0.3662, 0.3445, 0.05026, 0.3278, 0.3801, 0.02667, 0.0001136, 0.06054, 0.1109, 0.2367, 0.1703, 0.1192, 0.09933, 0.0966, 0.136, 0.1379, 0.1088, 0.1082, 0.1214, 0.1221, 0.1124, 0.1122, 0.1175, 0.1177, 0.3132, 0.1415, 0.3308, 0.2105, 0.2032, 0.1065, 0.1164, 0.2193, 0.2651, 0.1964, 0.113, 0.2318, 0.09113, 0.3462, 0.2658, 0.2492, 0.05636, 0.07864, 0.2332, 0.2548, 0.07813, 0.3081, 0.1987, 0.2556, 0.2194, 0.2322, 0.009405, 0.3271, 0.4191, 0.1819, 0.09847, 0.01381, 0.1045, 0.3458, 0.1291, 0.0665, 0.3511, 0.09571, 0.05797, 0.1838, 0.4067, 0.3622, 0.06635, 0.0311, 0.05849, 0.2402, 0.414, 0.3747, 0.3347, 0.2349, 0.1115, 0.1659, 0.2795, 0.1114, 0.3667, 0.2283, 0.2823, 0.1545, 0.1875, 0.1196, 0.2121, 0.06888, 0.1505, 0.3634, 0.3435, 0.04631, 0.3627, 0.3782, 0.03382, 0.0005587, 0.06127, 0.1117, 0.2475, 0.1776, 0.12, 0.1002, 0.09721, 0.1366, 0.1387, 0.1096, 0.109, 0.1222, 0.1229, 0.1132, 0.113, 0.1183, 0.1185, 0.3091, 0.1468, 0.329, 0.2111, 0.1207, 0.2195, 0.2649, 0.197, 0.1186, 0.228, 0.09608, 0.344, 0.2657, 0.08221, 0.2334, 0.2549, 0.08285, 0.3072, 0.1991, 0.2557, 0.2195, 0.2323]): _vg.add([_i], _w, 'REPLACE')
_vg = ob_player.vertex_groups.new(name='Bone.010')
for _i, _w in zip([0, 1, 2, 3, 4, 8, 9, 12, 13, 19, 25, 26, 27, 28, 29, 30, 31, 54, 55, 56, 57, 58, 59, 60, 61, 62, 63, 64, 65, 66, 70, 71, 72, 73, 74, 83, 84, 85, 86, 87, 88, 89, 90, 91, 92, 93, 94, 95, 96, 97, 98, 99, 100, 101, 102, 103, 104, 105, 106, 107, 108, 111, 115, 116, 119, 120, 121, 127, 128, 129, 130, 131, 132, 133, 134, 135, 136, 137, 138, 139, 140, 141, 142, 143, 144, 145, 146, 147, 148, 149, 150, 151, 152, 153, 154, 155, 156, 157, 158, 159, 160, 161, 162, 163, 164, 165, 166, 167, 168, 169, 170, 171, 172, 173, 174, 175, 179, 180, 183, 184, 213, 214, 215, 216, 217, 218, 219, 220, 221, 225, 227, 228, 229, 238, 239, 240, 241, 242, 243, 244, 245, 246, 247, 248, 249, 250, 251, 252, 253, 254, 255, 256, 257, 258, 259, 266, 267, 270, 271, 272, 278, 279, 280, 281, 282, 283, 284, 285, 286, 287, 288, 289, 290, 291, 292, 293, 294, 295, 296, 297, 298, 299, 300, 301, 302, 303, 304, 305, 306, 307, 308, 309, 310, 311, 312, 313, 314, 315, 316, 317], [0.09904, 0.3115, 0.2884, 0.5497, 0.3855, 0.1085, 0.04654, 0.0857, 0.2326, 0.01686, 0.01299, 0.3934, 0.08371, 0.01404, 0.1573, 0.0752, 0.2866, 0.4618, 0.2202, 0.164, 0.5071, 0.08089, 0.2865, 0.2163, 0.05123, 0.3256, 0.3172, 0.09482, 0.1755, 0.2902, 0.01841, 0.001248, 0.02663, 0.03033, 0.07851, 0.1735, 0.4672, 0.2277, 0.05583, 0.2811, 0.1504, 0.4305, 0.304, 0.2493, 0.214, 0.3923, 0.2026, 0.2932, 0.2039, 0.1048, 0.386, 0.3651, 0.3505, 0.1361, 0.1326, 0.306, 0.4022, 0.3227, 0.08723, 0.2078, 0.3012, 0.002148, 0.3714, 0.2569, 0.05565, 0.05492, 0.08323, 0.1922, 0.06293, 0.2952, 0.1675, 0.1107, 0.3088, 0.2742, 0.2565, 0.3231, 0.3465, 0.2928, 0.2879, 0.308, 0.3145, 0.2972, 0.2961, 0.3047, 0.306, 0.1444, 0.06763, 0.3219, 0.3816, 0.394, 0.07813, 0.08271, 0.3862, 0.3779, 0.3826, 0.07002, 0.1062, 0.03845, 0.2799, 0.3606, 0.3806, 0.03137, 0.05474, 0.3829, 0.3684, 0.04444, 0.3402, 0.3843, 0.3715, 0.39, 0.3861, 0.09851, 0.3089, 0.2557, 0.5353, 0.3744, 0.1079, 0.04091, 0.08497, 0.2301, 0.4541, 0.2186, 0.08044, 0.2837, 0.3215, 0.3148, 0.09395, 0.1747, 0.289, 0.01684, 0.02602, 0.02986, 0.0783, 0.1731, 0.4351, 0.2268, 0.05562, 0.275, 0.1347, 0.424, 0.3015, 0.3871, 0.1872, 0.2917, 0.1995, 0.09484, 0.3806, 0.3612, 0.1231, 0.3044, 0.397, 0.3178, 0.08558, 0.206, 0.2991, 0.2996, 0.2549, 0.05517, 0.05449, 0.08288, 0.1912, 0.0626, 0.2936, 0.1462, 0.09883, 0.307, 0.2726, 0.2558, 0.3218, 0.3438, 0.2912, 0.2865, 0.3064, 0.3125, 0.2956, 0.2946, 0.3031, 0.3043, 0.141, 0.06216, 0.3178, 0.3775, 0.07739, 0.3847, 0.3732, 0.3792, 0.06385, 0.1032, 0.0331, 0.2767, 0.357, 0.05167, 0.3814, 0.3654, 0.03771, 0.3364, 0.3822, 0.3695, 0.3893, 0.3854]): _vg.add([_i], _w, 'REPLACE')
_vg = ob_player.vertex_groups.new(name='Bone.011')
for _i, _w in zip([0, 1, 2, 3, 4, 8, 12, 13, 25, 26, 27, 28, 29, 30, 31, 54, 55, 56, 57, 58, 59, 60, 61, 62, 63, 64, 65, 66, 72, 73, 74, 83, 84, 85, 86, 87, 88, 89, 90, 91, 92, 93, 94, 95, 96, 97, 98, 99, 100, 101, 102, 103, 104, 105, 106, 107, 108, 115, 116, 119, 120, 121, 127, 128, 129, 130, 132, 133, 134, 135, 136, 137, 138, 139, 140, 141, 142, 143, 144, 145, 147, 148, 149, 152, 153, 154, 156, 158, 159, 160, 163, 164, 166, 167, 168, 169, 170, 171, 172, 173, 174, 175, 179, 183, 184, 213, 214, 215, 216, 217, 218, 219, 220, 221, 227, 228, 229, 238, 239, 240, 241, 242, 243, 244, 245, 246, 247, 248, 249, 250, 251, 252, 253, 254, 255, 256, 257, 258, 259, 266, 267, 270, 271, 272, 278, 279, 280, 281, 282, 283, 284, 285, 286, 287, 288, 289, 290, 291, 292, 293, 294, 295, 296, 298, 299, 301, 302, 303, 305, 307, 308, 310, 311, 313, 314, 315, 316, 317], [0.8566, 0.1908, 0.0812, 0.1616, 0.4609, 0.8562, 0.8809, 0.07738, 0.9589, 0.5129, 0.03258, 0.9548, 0.08821, 0.8892, 0.1879, 0.3361, 0.6809, 0.7513, 0.09027, 0.8844, 0.1357, 0.1325, 0.9256, 0.529, 0.5844, 0.02707, 0.08583, 0.1885, 0.9491, 0.9436, 0.885, 0.7395, 0.08628, 0.1322, 0.9195, 0.07762, 0.02786, 0.188, 0.5297, 0.6105, 0.0308, 0.3512, 0.02766, 0.542, 0.05589, 0.003191, 0.1442, 0.4039, 0.4482, 0.002489, 0.001898, 0.5171, 0.2674, 0.5649, 0.009577, 0.07942, 0.1908, 0.06951, 0.1322, 0.9258, 0.9233, 0.879, 0.7168, 0.91, 0.5394, 0.02011, 0.5136, 0.5771, 0.5996, 0.4757, 0.4477, 0.5449, 0.5509, 0.5115, 0.5035, 0.5354, 0.5367, 0.5203, 0.5187, 0.02872, 0.1108, 0.302, 0.3101, 0.2942, 0.2037, 0.3259, 0.00779, 0.08996, 0.2396, 0.2596, 0.2778, 0.2551, 0.1652, 0.3245, 0.2569, 0.291, 0.277, 0.8565, 0.1924, 0.08657, 0.1662, 0.4635, 0.8548, 0.8809, 0.07895, 0.3391, 0.6806, 0.8843, 0.1374, 0.5299, 0.584, 0.02809, 0.08681, 0.1894, 0.949, 0.9436, 0.8849, 0.739, 0.09045, 0.1331, 0.9195, 0.0805, 0.03371, 0.1908, 0.5297, 0.3531, 0.03227, 0.5418, 0.05801, 0.00746, 0.1467, 0.4051, 0.005125, 0.517, 0.2696, 0.5651, 0.01046, 0.08082, 0.1921, 0.07871, 0.1337, 0.9255, 0.9234, 0.8789, 0.7163, 0.91, 0.5393, 0.02659, 0.001911, 0.5136, 0.5767, 0.5991, 0.4756, 0.4484, 0.5447, 0.5507, 0.5114, 0.5036, 0.5352, 0.5366, 0.5203, 0.5187, 0.03159, 0.1129, 0.3036, 0.2948, 0.2059, 0.3272, 0.009664, 0.09182, 0.2413, 0.2785, 0.2565, 0.1672, 0.3253, 0.2578, 0.2913, 0.2773]): _vg.add([_i], _w, 'REPLACE')
_vg = ob_player.vertex_groups.new(name='Bone.017')
for _i, _w in zip([17, 19, 24, 27, 29, 57, 60, 69, 70, 71, 84, 92, 94, 101, 102, 115, 130, 131, 150, 151, 155, 161, 162, 165, 172, 173, 174, 175, 176, 178, 180, 184, 187, 188, 190, 192, 196, 213, 216, 219, 220, 221, 222, 224, 225, 226, 230, 239, 240, 242, 243, 244, 246, 247, 249, 250, 251, 253, 255, 256, 257, 258, 259, 260, 262, 266, 267, 268, 269, 273, 281, 282, 296, 297, 298, 299, 300, 302, 304, 305, 306, 307, 308, 309, 311, 312, 313], [0.1564, 0.1098, 0.2545, 0.06636, 0.03187, 0.07845, 0.01275, 0.04227, 0.01488, 0.06209, 0.03529, 0.1425, 0.06137, 0.1765, 0.06642, 0.001588, 0.01313, 0.01153, 0.2107, 0.06794, 0.006648, 0.2418, 0.06663, 0.001305, 0.03907, 0.1815, 0.07009, 0.03538, 0.8072, 0.01793, 0.5875, 0.1269, 0.07574, 0.04225, 0.7818, 0.7119, 0.01354, 0.01119, 0.06727, 0.2044, 0.07962, 0.01402, 0.07955, 0.5972, 0.4181, 0.683, 0.09358, 0.1387, 0.04635, 0.1644, 0.4056, 0.05846, 0.01229, 0.3245, 0.2291, 0.5546, 0.07181, 0.4645, 0.02755, 0.00738, 0.3386, 0.1116, 0.02826, 0.06625, 0.5524, 0.1824, 0.062, 0.7059, 0.7784, 0.09061, 0.4566, 0.5761, 0.3096, 0.669, 0.08903, 0.007875, 0.5682, 0.04671, 0.672, 0.3875, 0.7372, 0.1055, 0.02115, 0.6283, 0.008504, 0.7269, 0.05744]): _vg.add([_i], _w, 'REPLACE')
_vg = ob_player.vertex_groups.new(name='Bone.018')
_vg = ob_player.vertex_groups.new(name='Bone.019')
for _i, _w in zip([177, 178, 192, 195, 196], [0.06856, 0.001584, 0.06411, 0.8221, 0.09344]): _vg.add([_i], _w, 'REPLACE')
_vg = ob_player.vertex_groups.new(name='Bone.020')
for _i, _w in zip([176, 177, 178, 180, 190, 192, 195, 196, 249, 250, 257, 269, 296, 297, 305, 306], [0.0907, 0.9062, 0.9161, 0.0836, 0.06495, 0.007635, 0.1473, 0.8508, 0.002613, 0.0008968, 0.01818, 0.009834, 0.02557, 0.02214, 0.04912, 0.04673]): _vg.add([_i], _w, 'REPLACE')
_vg = ob_player.vertex_groups.new(name='Bone.021')
for _i, _w in zip([181, 182, 185, 186, 197, 198, 199, 200], [0.02041, 0.002178, 0.007812, 0.01112, 0.9763, 0.9787, 0.9806, 0.9781]): _vg.add([_i], _w, 'REPLACE')
_vg = ob_player.vertex_groups.new(name='Bone.022')
_vg = ob_player.vertex_groups.new(name='Bone.023')
for _i, _w in zip([181, 182, 185, 186], [0.9645, 0.9737, 0.9708, 0.9692]): _vg.add([_i], _w, 'REPLACE')
_vg = ob_player.vertex_groups.new(name='Bone.012')
for _i, _w in zip([16, 17, 18, 19, 21, 23, 32, 33, 42, 43, 64, 67, 69, 70, 75, 77, 78, 106, 109, 111, 112, 117, 122, 124], [0.4205, 0.003004, 0.4422, 0.01895, 0.04527, 0.06488, 0.06486, 0.06043, 0.03847, 0.02384, 0.01745, 0.4268, 0.08065, 0.1044, 0.4497, 0.02921, 0.04586, 0.01472, 0.4199, 0.09935, 0.03006, 0.07866, 0.42, 0.05034]): _vg.add([_i], _w, 'REPLACE')
_vg = ob_player.vertex_groups.new(name='Bone.013')
for _i, _w in zip([16, 18, 19, 21, 23, 32, 33, 42, 43, 44, 45, 46, 47, 48, 49, 67, 69, 70, 75, 77, 78, 79, 80, 106, 109, 111, 112, 113, 117, 122, 124, 125, 222, 230], [0.4658, 0.4834, 0.01725, 0.04964, 0.06581, 0.1013, 0.1161, 0.8561, 0.875, 0.8643, 0.8357, 0.04983, 0.03672, 0.06125, 0.001191, 0.2383, 0.05319, 0.0689, 0.2213, 0.8606, 0.8396, 0.03926, 0.06119, 0.001939, 0.4222, 0.08331, 0.8654, 0.03161, 0.07015, 0.3912, 0.8454, 0.05881, 0.006766, 3.156e-05]): _vg.add([_i], _w, 'REPLACE')
_vg = ob_player.vertex_groups.new(name='Bone.014')
for _i, _w in zip([42, 43, 44, 45, 46, 47, 48, 49, 51, 52, 77, 78, 79, 80, 81, 112, 113, 124, 125], [0.03028, 0.05036, 0.03735, 0.04967, 0.2722, 0.9098, 0.8495, 0.5148, 0.03914, 0.0292, 0.05679, 0.05662, 0.8566, 0.7553, 0.01769, 0.05964, 0.7405, 0.05511, 0.5805]): _vg.add([_i], _w, 'REPLACE')
_vg = ob_player.vertex_groups.new(name='Bone.015')
for _i, _w in zip([20, 34, 42, 43, 46, 48, 49, 50, 51, 52, 53, 76, 79, 80, 81, 82, 113, 114, 123, 125, 126], [0.09791, 0.1464, 0.03549, 0.0001579, 0.6244, 0.06178, 0.4226, 0.4721, 0.08627, 0.7376, 0.05295, 0.1035, 0.05938, 0.1442, 0.01177, 0.5373, 0.1781, 0.01988, 0.09737, 0.3125, 0.5013]): _vg.add([_i], _w, 'REPLACE')
_vg = ob_player.vertex_groups.new(name='Bone.016')
for _i, _w in zip([20, 22, 34, 35, 46, 47, 49, 50, 51, 52, 53, 68, 76, 79, 80, 81, 82, 110, 113, 114, 123, 125, 126], [0.8999, 1.0, 0.845, 1.005, 0.05023, 0.001365, 0.02107, 0.5226, 0.8665, 0.2197, 0.9323, 1.004, 0.8917, 0.022, 0.0168, 0.9333, 0.4407, 1.007, 0.02603, 0.9396, 0.8997, 0.03724, 0.4866]): _vg.add([_i], _w, 'REPLACE')
_vg = ob_player.vertex_groups.new(name='Bone.024')
for _i, _w in zip([17, 19, 27, 32, 33, 44, 67, 70, 109, 187, 188, 190, 192, 201, 202, 203, 204, 219, 222, 224, 225, 230, 232, 233, 257, 260, 262, 263, 268, 273, 275], [0.008422, 0.1202, 0.03205, 0.08321, 0.6139, 0.05146, 0.1488, 0.0319, 0.03301, 0.422, 0.45, 0.05261, 0.06398, 0.03395, 0.02256, 0.06866, 0.006155, 0.04407, 0.5626, 0.08429, 0.1333, 0.4545, 0.05806, 0.05023, 0.02936, 0.4584, 0.1144, 0.04137, 0.08295, 0.422, 0.04924]): _vg.add([_i], _w, 'REPLACE')
_vg = ob_player.vertex_groups.new(name='Bone.025')
for _i, _w in zip([19, 32, 33, 67, 187, 188, 190, 192, 201, 202, 203, 204, 205, 206, 207, 222, 224, 225, 230, 232, 233, 234, 235, 260, 262, 263, 264, 268, 273, 275, 276], [0.01604, 0.1004, 0.1147, 0.00644, 0.4669, 0.4846, 0.05447, 0.06084, 0.8659, 0.8858, 0.8532, 0.8262, 0.0511, 0.0387, 0.06418, 0.2366, 0.05509, 0.06711, 0.2213, 0.8593, 0.8396, 0.03717, 0.06358, 0.4228, 0.08049, 0.8711, 0.02865, 0.0735, 0.3915, 0.8512, 0.06066]): _vg.add([_i], _w, 'REPLACE')
_vg = ob_player.vertex_groups.new(name='Bone.026')
for _i, _w in zip([201, 202, 203, 204, 205, 206, 207, 208, 210, 211, 232, 233, 234, 235, 236, 263, 264, 265, 275, 276], [0.02408, 0.04241, 0.04409, 0.05229, 0.272, 0.9073, 0.8408, 0.5151, 0.0364, 0.02829, 0.05707, 0.05611, 0.8608, 0.7481, 0.01952, 0.05737, 0.7468, 0.001204, 0.05286, 0.5756]): _vg.add([_i], _w, 'REPLACE')
_vg = ob_player.vertex_groups.new(name='Bone.027')
for _i, _w in zip([189, 193, 201, 205, 207, 208, 209, 210, 211, 212, 231, 234, 235, 236, 237, 264, 265, 274, 276, 277], [0.09605, 0.1393, 0.03014, 0.6233, 0.06558, 0.4266, 0.4664, 0.08403, 0.7397, 0.05833, 0.09901, 0.05749, 0.148, 0.01386, 0.54, 0.1755, 0.02638, 0.09495, 0.3151, 0.5005]): _vg.add([_i], _w, 'REPLACE')
_vg = ob_player.vertex_groups.new(name='Bone.028')
for _i, _w in zip([189, 191, 193, 194, 205, 206, 208, 209, 210, 211, 212, 223, 231, 234, 235, 236, 237, 261, 264, 265, 274, 276, 277], [0.9015, 0.9996, 0.8525, 1.005, 0.05051, 0.002765, 0.01587, 0.5268, 0.8701, 0.2178, 0.925, 1.004, 0.8963, 0.01965, 0.01826, 0.9313, 0.4361, 1.007, 0.0219, 0.9347, 0.902, 0.0383, 0.4856]): _vg.add([_i], _w, 'REPLACE')
_m = ob_player.modifiers.new('Subdivision', 'SUBSURF')
_m.render_levels = 1
_m = ob_player.modifiers.new('Armature', 'ARMATURE')
_m.object = ob_armature
ob_light.location = (0.0, 0.0, 5.0)
ob_light.rotation_euler = (0.6503, 0.05522, 1.866)
ob_light.lock_rotations_4d = False
ob_light.empty_display_type = 'ARROWS'
ob_light.color = (0.0, 0.0, 0.0, 0.0)
ob_light.lineart.crease_threshold = 0.0
ob_light_002.location = (0.0, 5.0, 0.0)
ob_light_002.rotation_euler = (0.6503, 0.05522, 1.866)
ob_light_002.lock_rotations_4d = False
ob_light_002.empty_display_type = 'ARROWS'
ob_light_002.color = (0.0, 0.0, 0.0, 0.0)
ob_light_002.lineart.crease_threshold = 0.0
ob_light_003.location = (0.0, -5.0, 0.0)
ob_light_003.rotation_euler = (0.6503, 0.05522, 1.866)
ob_light_003.lock_rotations_4d = False
ob_light_003.empty_display_type = 'ARROWS'
ob_light_003.color = (0.0, 0.0, 0.0, 0.0)
ob_light_003.lineart.crease_threshold = 0.0
ob_light_004.location = (5.0, 0.0, 0.0)
ob_light_004.rotation_euler = (0.6503, 0.05522, 1.866)
ob_light_004.lock_rotations_4d = False
ob_light_004.empty_display_type = 'ARROWS'
ob_light_004.color = (0.0, 0.0, 0.0, 0.0)
ob_light_004.lineart.crease_threshold = 0.0
ob_light_005.location = (-5.0, 0.0, 0.0)
ob_light_005.rotation_euler = (0.6503, 0.05522, 1.866)
ob_light_005.lock_rotations_4d = False
ob_light_005.empty_display_type = 'ARROWS'
ob_light_005.color = (0.0, 0.0, 0.0, 0.0)
ob_light_005.lineart.crease_threshold = 0.0
ob_armature.location = (0.0, 0.0, -0.134)
ob_armature.show_in_front = True
ob_playerbackup.location = (0.0, 0.0, -1.689)
ob_playerbackup.lock_rotations_4d = False
ob_playerbackup.empty_display_type = 'ARROWS'
ob_playerbackup.hide_render = True
ob_playerbackup.lineart.crease_threshold = 0.0
_m = ob_playerbackup.modifiers.new('Mirror', 'MIRROR')
_m.use_axis = (False, True, False)
_m.use_bisect_axis = (False, True, False)
_m.use_clip = True
_m = ob_playerbackup.modifiers.new('Subdivision', 'SUBSURF')
_m.render_levels = 1
ob_east.location = (0.0, -10.0, 0.0)
ob_east.rotation_euler = (1.571, 0.0, 0.0)
ob_east.lock_rotations_4d = False
ob_east.empty_display_type = 'ARROWS'
ob_east.color = (0.0, 0.0, 0.0, 0.0)
ob_east.display_type = 'WIRE'
ob_east.lineart.crease_threshold = 0.0
ob_east_001.location = (-7.071, -7.071, 0.0)
ob_east_001.rotation_euler = (1.571, 0.0, 5.498)
ob_east_001.lock_rotations_4d = False
ob_east_001.empty_display_type = 'ARROWS'
ob_east_001.color = (0.0, 0.0, 0.0, 0.0)
ob_east_001.display_type = 'WIRE'
ob_east_001.lineart.crease_threshold = 0.0
ob_east_002.location = (-10.0, 0.0, 0.0)
ob_east_002.rotation_euler = (1.571, 0.0, 4.712)
ob_east_002.lock_rotations_4d = False
ob_east_002.empty_display_type = 'ARROWS'
ob_east_002.color = (0.0, 0.0, 0.0, 0.0)
ob_east_002.display_type = 'WIRE'
ob_east_002.lineart.crease_threshold = 0.0
ob_east_003.location = (-7.071, 7.071, 0.0)
ob_east_003.rotation_euler = (1.571, 0.0, 3.927)
ob_east_003.lock_rotations_4d = False
ob_east_003.empty_display_type = 'ARROWS'
ob_east_003.color = (0.0, 0.0, 0.0, 0.0)
ob_east_003.display_type = 'WIRE'
ob_east_003.lineart.crease_threshold = 0.0
ob_east_004.location = (0.0, 10.0, 0.0)
ob_east_004.rotation_euler = (1.571, 0.0, 3.142)
ob_east_004.lock_rotations_4d = False
ob_east_004.empty_display_type = 'ARROWS'
ob_east_004.color = (0.0, 0.0, 0.0, 0.0)
ob_east_004.display_type = 'WIRE'
ob_east_004.lineart.crease_threshold = 0.0
ob_east_005.location = (7.071, 7.071, 0.0)
ob_east_005.rotation_euler = (1.571, 0.0, 2.356)
ob_east_005.lock_rotations_4d = False
ob_east_005.empty_display_type = 'ARROWS'
ob_east_005.color = (0.0, 0.0, 0.0, 0.0)
ob_east_005.display_type = 'WIRE'
ob_east_005.lineart.crease_threshold = 0.0
ob_east_006.location = (10.0, 0.0, 0.0)
ob_east_006.rotation_euler = (1.571, 0.0, 1.571)
ob_east_006.lock_rotations_4d = False
ob_east_006.empty_display_type = 'ARROWS'
ob_east_006.color = (0.0, 0.0, 0.0, 0.0)
ob_east_006.display_type = 'WIRE'
ob_east_006.lineart.crease_threshold = 0.0
ob_east_007.location = (7.071, -7.071, 0.0)
ob_east_007.rotation_euler = (1.571, 0.0, 0.7854)
ob_east_007.lock_rotations_4d = False
ob_east_007.empty_display_type = 'ARROWS'
ob_east_007.color = (0.0, 0.0, 0.0, 0.0)
ob_east_007.display_type = 'WIRE'
ob_east_007.lineart.crease_threshold = 0.0

# ---- collection membership
col_collection.objects.link(ob_player)
col_collection.objects.link(ob_light)
col_collection.objects.link(ob_light_002)
col_collection.objects.link(ob_light_003)
col_collection.objects.link(ob_light_004)
col_collection.objects.link(ob_light_005)
col_collection.objects.link(ob_armature)
col_collection.objects.link(ob_playerbackup)
col_anglecollection.objects.link(ob_east)
col_anglecollection.objects.link(ob_east_001)
col_anglecollection.objects.link(ob_east_002)
col_anglecollection.objects.link(ob_east_003)
col_anglecollection.objects.link(ob_east_004)
col_anglecollection.objects.link(ob_east_005)
col_anglecollection.objects.link(ob_east_006)
col_anglecollection.objects.link(ob_east_007)

# ---- scene / render settings (as saved in the file)
scene.camera = ob_east_007
scene.frame_start = 1; scene.frame_end = 250; scene.frame_set(1)
scene.render.engine = 'BLENDER_EEVEE_NEXT'
scene.render.resolution_x = 128
scene.render.resolution_y = 128
scene.cycles.sampling_pattern = 'TABULATED_SOBOL'
scene.view_settings.view_transform = 'Filmic'
bpy.context.view_layer.update()
